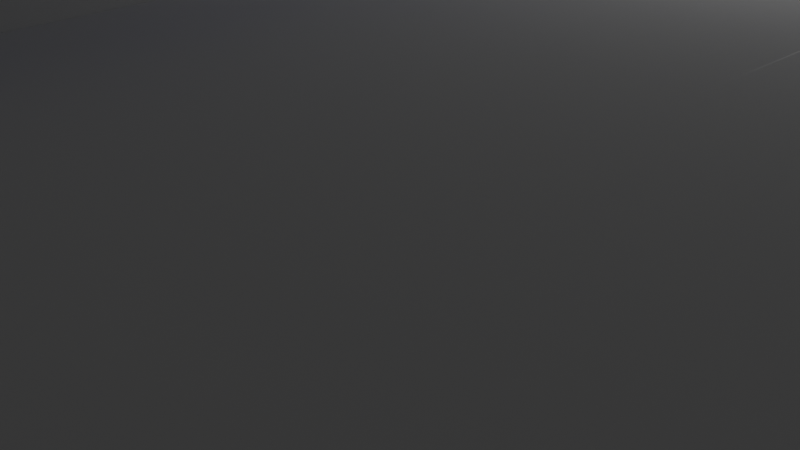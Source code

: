 # Source: IceRink_v05_260213_Final2.blend  (saved by Blender 5.0.119; exported with 4.5.12 LTS)
import bpy
from mathutils import Matrix  # noqa: F401  (used for matrix-valued properties, if any)

bpy.ops.wm.read_factory_settings(use_empty=True)
scene = bpy.context.scene
scene.name = 'Scene'

# ---- collections
col_collection = bpy.data.collections.new('Collection'); scene.collection.children.link(col_collection)
col_ice_rink_main = bpy.data.collections.new('Ice_Rink_Main'); scene.collection.children.link(col_ice_rink_main)

# ---- materials (node trees are filled in below, after node groups)
mat_material = bpy.data.materials.new('Material')
mat_material.alpha_threshold = 0.0
mat_material.use_backface_culling_lightprobe_volume = False
mat_material.roughness = 0.5
mat_material.line_color = (0.0, 0.0, 0.0, 1.0)
mat_icerink_01 = bpy.data.materials.new('IceRink_01')
mat_icerink_01.diffuse_color = (0.001402, 0.01004, 0.8, 1.0)
mat_icerink_01.roughness = 0.5
mat_icerink_02 = bpy.data.materials.new('IceRink_02')
mat_icerink_02.roughness = 0.5
mat_icerink_01_001 = bpy.data.materials.new('IceRink_01.001')
mat_icerink_01_001.diffuse_color = (0.001402, 0.01004, 0.8, 1.0)
mat_icerink_01_001.roughness = 0.5
mat_icerink_02_001 = bpy.data.materials.new('IceRink_02.001')
mat_icerink_02_001.roughness = 0.5

# ---- node groups
ng_smooth_by_angle = bpy.data.node_groups.new('Smooth by Angle', 'GeometryNodeTree')
_s = ng_smooth_by_angle.interface.new_socket(name='Mesh', in_out='OUTPUT', socket_type='NodeSocketGeometry')
_s = ng_smooth_by_angle.interface.new_socket(name='Mesh', in_out='INPUT', socket_type='NodeSocketGeometry')
_s = ng_smooth_by_angle.interface.new_socket(name='Angle', in_out='INPUT', socket_type='NodeSocketFloat')
_s.subtype = 'ANGLE'
_s.default_value = 0.5236
_s.min_value = 0.0
_s.max_value = 3.142
_s.description = 'Maximum face angle for smooth edges'
_s = ng_smooth_by_angle.interface.new_socket(name='Ignore Sharpness', in_out='INPUT', socket_type='NodeSocketBool')
_s.force_non_field = True
ng_smooth_by_angle.is_modifier = True
_N = ng_smooth_by_angle.nodes; _L = ng_smooth_by_angle.links
n0 = _N.new('GeometryNodeSetShadeSmooth'); n0.name = 'Set Shade Smooth'; n0.location = (120, -80)
n0.domain = 'EDGE'
n1 = _N.new('GeometryNodeSetShadeSmooth'); n1.name = 'Set Shade Smooth.001'; n1.location = (300, -80)
n2 = _N.new('NodeGroupOutput'); n2.name = 'Group Output'; n2.location = (480, -80)
n3 = _N.new('GeometryNodeInputMeshEdgeAngle'); n3.name = 'Edge Angle'; n3.location = (-440, -240)
n4 = _N.new('NodeGroupInput'); n4.name = 'Group Input'; n4.location = (-80, -80)
n5 = _N.new('GeometryNodeInputEdgeSmooth'); n5.name = 'Is Edge Smooth'; n5.location = (-260, -120)
n6 = _N.new('GeometryNodeInputShadeSmooth'); n6.name = 'Is Shade Smooth'; n6.location = (-440, -397)
n7 = _N.new('FunctionNodeCompare'); n7.name = 'Compare'; n7.location = (-260, -260)
n7.operation = 'LESS_EQUAL'
n7.inputs[6].default_value = (0.0, 0.0, 0.0, 0.0)
n7.inputs[7].default_value = (0.0, 0.0, 0.0, 0.0)
n8 = _N.new('FunctionNodeBooleanMath'); n8.name = 'Boolean Math.001'; n8.location = (-80, -260)
n9 = _N.new('NodeGroupInput'); n9.name = 'Group Input.001'; n9.location = (-440, -329)
n10 = _N.new('NodeGroupInput'); n10.name = 'Group Input.002'; n10.location = (-259, -189)
n11 = _N.new('FunctionNodeBooleanMath'); n11.name = 'Boolean Math'; n11.location = (-80, -149)
n11.operation = 'OR'
n12 = _N.new('FunctionNodeBooleanMath'); n12.name = 'Boolean Math.002'; n12.location = (-260, -380)
n12.operation = 'OR'
n13 = _N.new('NodeGroupInput'); n13.name = 'Group Input.003'; n13.location = (-440, -460)
_L.new(n3.outputs[0], n7.inputs[0])
_L.new(n1.outputs[0], n2.inputs[0])
_L.new(n9.outputs[1], n7.inputs[1])
_L.new(n7.outputs[0], n8.inputs[0])
_L.new(n4.outputs[0], n0.inputs[0])
_L.new(n0.outputs[0], n1.inputs[0])
_L.new(n8.outputs[0], n0.inputs[2])
_L.new(n10.outputs[2], n11.inputs[1])
_L.new(n5.outputs[0], n11.inputs[0])
_L.new(n11.outputs[0], n0.inputs[1])
_L.new(n13.outputs[2], n12.inputs[1])
_L.new(n6.outputs[0], n12.inputs[0])
_L.new(n12.outputs[0], n8.inputs[1])
n2.is_active_output = True

# ---- material node trees
mat_material.use_nodes = True; mat_material.node_tree.nodes.clear()
_N = mat_material.node_tree.nodes; _L = mat_material.node_tree.links
n0 = _N.new('ShaderNodeOutputMaterial'); n0.name = 'Material Output'; n0.location = (200, 100)
n1 = _N.new('ShaderNodeBsdfPrincipled'); n1.name = 'Principled BSDF'; n1.location = (-200, 100)
_L.new(n1.outputs[0], n0.inputs[0])
n0.is_active_output = True
mat_icerink_01.use_nodes = True; mat_icerink_01.node_tree.nodes.clear()
_N = mat_icerink_01.node_tree.nodes; _L = mat_icerink_01.node_tree.links
n0 = _N.new('ShaderNodeBsdfPrincipled'); n0.name = 'Principled BSDF'; n0.location = (0, 300)
n0.inputs[0].default_value = (0.001402, 0.01004, 0.8, 1.0)
n1 = _N.new('ShaderNodeOutputMaterial'); n1.name = 'Material Output'; n1.location = (280, 300)
_L.new(n0.outputs[0], n1.inputs[0])
n1.is_active_output = True
mat_icerink_02.use_nodes = True; mat_icerink_02.node_tree.nodes.clear()
_N = mat_icerink_02.node_tree.nodes; _L = mat_icerink_02.node_tree.links
n0 = _N.new('ShaderNodeBsdfPrincipled'); n0.name = 'Principled BSDF'; n0.location = (0, 300)
n1 = _N.new('ShaderNodeOutputMaterial'); n1.name = 'Material Output'; n1.location = (280, 300)
_L.new(n0.outputs[0], n1.inputs[0])
n1.is_active_output = True
mat_icerink_01_001.use_nodes = True; mat_icerink_01_001.node_tree.nodes.clear()
_N = mat_icerink_01_001.node_tree.nodes; _L = mat_icerink_01_001.node_tree.links
n0 = _N.new('ShaderNodeBsdfPrincipled'); n0.name = 'Principled BSDF'; n0.location = (0, 300)
n0.inputs[0].default_value = (0.001402, 0.01004, 0.8, 1.0)
n1 = _N.new('ShaderNodeOutputMaterial'); n1.name = 'Material Output'; n1.location = (280, 300)
_L.new(n0.outputs[0], n1.inputs[0])
n1.is_active_output = True
mat_icerink_02_001.use_nodes = True; mat_icerink_02_001.node_tree.nodes.clear()
_N = mat_icerink_02_001.node_tree.nodes; _L = mat_icerink_02_001.node_tree.links
n0 = _N.new('ShaderNodeBsdfPrincipled'); n0.name = 'Principled BSDF'; n0.location = (0, 300)
n1 = _N.new('ShaderNodeOutputMaterial'); n1.name = 'Material Output'; n1.location = (280, 300)
_L.new(n0.outputs[0], n1.inputs[0])
n1.is_active_output = True

# ---- world
world_world = bpy.data.worlds.new('World'); scene.world = world_world
world_world.use_nodes = True; world_world.node_tree.nodes.clear()
_N = world_world.node_tree.nodes; _L = world_world.node_tree.links
n0 = _N.new('ShaderNodeOutputWorld'); n0.name = 'World Output'; n0.location = (200, 100)
n1 = _N.new('ShaderNodeBackground'); n1.name = 'Background'; n1.location = (-200, 100)
n1.inputs[0].default_value = (0.05088, 0.05088, 0.05088, 1.0)
_L.new(n1.outputs[0], n0.inputs[0])
n0.is_active_output = True
world_world.color = (0.05088, 0.05088, 0.05088)
world_world.sun_shadow_jitter_overblur = 0.0

# ---- cameras
cam_camera = bpy.data.cameras.new('Camera')
cam_camera.clip_end = 100.0
cam_camera.ortho_scale = 7.314

# ---- lights
light_light = bpy.data.lights.new('Light', 'POINT')
light_light.energy = 1000.0
light_light.shadow_soft_size = 0.1

# ---- meshes
me_cube_010 = bpy.data.meshes.new('Cube.010')
me_cube_010.from_pydata([(-19.11, -21.97, -0.6176), (-19.42, 35.76, 1.405), (-19.32, 35.83, -0.5775), (0.0, 39.18, -0.5803), (0.0, 39.18, 1.42), (-15.39, 39.23, 1.383), (-15.44, 39.26, -0.6232), (-19.16, -22.01, 1.313), (-17.28, 37.66, 1.289), (-17.32, 37.61, -0.5944), (-15.41, -25.27, -0.6156), (-19.43, -0.7237, -0.603), (-19.44, -0.858, 1.347), (0.0, 51.06, 1.484), (0.0, 51.06, -0.5163), (-15.39, 51.14, -0.6284), (-15.34, 51.11, 1.447), (-19.43, 17.45, 1.376), (0.0, 51.04, 5.431), (0.0, 39.17, 2.115), (0.0, 40.66, 2.123), (0.0, 40.66, 2.529), (0.0, 42.14, 2.537), (0.0, 42.14, 2.944), (0.0, 43.63, 2.952), (0.0, 43.62, 3.358), (0.0, 45.11, 3.366), (0.0, 45.11, 3.773), (0.0, 46.59, 3.781), (0.0, 46.59, 4.188), (0.0, 48.07, 4.196), (0.0, 48.07, 4.602), (0.0, 49.56, 4.61), (0.0, 49.55, 5.017), (0.0, 51.04, 5.025), (-15.39, 39.23, 2.078), (-15.35, 51.1, 4.988), (-15.36, 49.61, 4.98), (-15.36, 49.61, 4.573), (-15.36, 48.13, 4.565), (-15.36, 48.13, 4.159), (-15.37, 46.64, 4.151), (-15.37, 46.65, 3.744), (-15.37, 45.16, 3.736), (-15.37, 45.16, 3.329), (-15.38, 43.68, 3.321), (-15.38, 43.68, 2.915), (-15.38, 42.2, 2.907), (-15.38, 42.2, 2.5), (-15.39, 40.71, 2.492), (-15.39, 40.71, 2.086), (-19.44, 17.54, -0.6637), (-31.46, 17.59, -0.845), (-31.5, 35.8, 6.132), (-31.44, 17.5, 1.194), (-31.42, 35.81, 1.224), (-31.34, 35.85, -0.7187), (-19.43, 35.76, 2.128), (-31.48, 35.8, 5.604), (-29.98, 35.79, 5.626), (-29.98, 35.79, 5.104), (-28.48, 35.79, 5.127), (-28.47, 35.79, 4.604), (-26.97, 35.78, 4.627), (-26.96, 35.79, 4.104), (-25.46, 35.78, 4.127), (-25.45, 35.78, 3.604), (-23.95, 35.76, 3.627), (-23.91, 35.7, 3.105), (-22.45, 35.77, 3.127), (-22.44, 35.77, 2.605), (-20.94, 35.77, 2.627), (-20.93, 35.77, 2.105), (-20.96, 17.46, 2.598), (-22.46, 17.47, 2.577), (-22.47, 17.47, 3.1), (-23.97, 17.47, 3.078), (-23.97, 17.47, 3.601), (-25.48, 17.47, 3.579), (-25.48, 17.47, 4.102), (-26.99, 17.48, 4.075), (-26.99, 17.47, 4.598), (-28.49, 17.48, 4.575), (-28.5, 17.48, 5.097), (-30.0, 17.49, 5.075), (-30.01, 17.48, 5.597), (-31.51, 17.49, 5.575), (-41.36, 35.81, 5.455), (-41.36, 35.81, 5.977), (-41.39, 17.5, 5.948), (-41.38, 17.5, 5.425), (-15.32, 61.1, 5.042), (0.0, 61.05, 5.079), (0.0, 61.04, 5.485), (-15.32, 61.1, 5.448), (-22.48, 57.12, 5.033), (-38.61, 41.82, 5.649), (-22.48, 57.12, 8.433), (-38.61, 41.82, 9.049), (-41.36, 35.81, 8.848), (-31.49, 35.8, 9.0), (-15.36, 51.09, 8.39), (0.0, 51.02, 8.43), (-15.32, 61.08, 8.447), (0.0, 61.03, 8.484), (-41.41, 35.81, 8.769), (-31.52, 17.49, 8.969), (-41.39, 17.5, 8.821), (-19.45, 17.45, 1.39), (-20.94, 17.45, 2.075), (-19.46, -0.858, 1.361), (-15.35, 51.09, 5.521), (-31.46, 17.48, 1.208), (-31.46, -0.8289, 1.179), (-31.46, -0.6946, -0.7705), (-31.47, 17.57, -0.8311), (-31.55, -0.818, 6.088), (-31.52, 17.49, 6.095), (-19.44, 17.45, 2.097), (-31.52, 17.5, 5.594), (-30.01, 17.5, 5.615), (-30.01, 17.5, 5.091), (-28.5, 17.49, 5.112), (-28.5, 17.48, 4.589), (-26.99, 17.48, 4.61), (-26.98, 17.48, 4.086), (-19.45, -0.8591, 2.067), (-20.95, -0.8555, 2.046), (-20.96, -0.8351, 2.569), (-22.46, -0.8314, 2.548), (-22.47, -0.8397, 3.072), (-23.97, -0.8361, 3.051), (-23.98, -0.837, 3.575), (-25.48, -0.8334, 3.554), (-25.49, -0.8342, 4.078), (-26.99, -0.8305, 4.057), (-27.0, -0.8314, 4.58), (-28.5, -0.8277, 4.559), (-28.51, -0.8155, 5.083), (-30.01, -0.8118, 5.062), (-30.02, -0.8127, 5.586), (-31.52, -0.809, 5.565), (-41.4, -0.8452, 5.966), (-41.39, -0.8175, 5.442), (-31.53, -0.8367, 8.978), (-41.4, -0.8452, 8.855), (-41.39, -0.8175, 5.951), (-31.01, -21.99, -0.7887), (-31.06, -22.03, 1.142), (-31.13, -22.03, 6.04), (-19.17, -21.98, 2.018), (-20.66, -21.99, 1.997), (-20.66, -21.99, 2.521), (-22.15, -21.99, 2.499), (-22.16, -21.99, 3.024), (-23.65, -21.99, 3.002), (-23.65, -21.99, 3.526), (-25.14, -22.0, 3.505), (-25.15, -22.0, 4.029), (-26.63, -22.0, 4.008), (-26.64, -22.0, 4.532), (-28.13, -22.0, 4.51), (-28.14, -22.0, 5.034), (-29.62, -22.01, 5.013), (-29.63, -22.01, 5.537), (-31.12, -22.01, 5.516), (-31.53, -0.8179, 6.075), (-19.45, -0.8291, 2.052), (-31.52, -0.807, 5.553), (-30.02, -0.8106, 5.574), (-30.01, -0.8096, 5.05), (-28.51, -0.8132, 5.071), (-28.5, -0.8122, 4.547), (-27.0, -0.8159, 4.568), (-26.99, -0.8149, 4.044), (-25.49, -0.8185, 4.065), (-25.48, -0.8175, 3.54), (-23.98, -0.8211, 3.561), (-23.97, -0.8201, 3.037), (-22.47, -0.8238, 3.058), (-22.46, -0.8228, 2.534), (-20.96, -0.8264, 2.555), (-20.95, -0.8254, 2.031), (-40.88, -22.2, 5.377), (-40.89, -22.2, 5.901), (-31.13, -22.01, 8.948), (-40.89, -22.2, 8.809), (-2.077, -25.29, -0.6366), (-2.077, -25.29, 1.304), (-15.41, -25.26, 1.329), (-2.077, -25.29, 1.272), (-2.096, -37.44, 1.304), (-15.43, -37.42, 1.325), (-2.096, -37.44, -0.6366), (-15.43, -37.42, -0.6156), (-2.101, -44.81, 6.151), (-2.102, -44.81, 5.638), (-2.098, -37.46, 6.186), (-15.43, -37.43, 6.207), (-2.075, -25.29, 2.046), (-2.09, -37.44, 5.638), (-2.087, -35.92, 5.638), (-2.088, -35.92, 5.125), (-2.103, -34.4, 5.117), (-2.095, -34.41, 4.597), (-2.084, -32.89, 4.612), (-2.085, -32.89, 4.099), (-2.082, -31.37, 4.099), (-2.083, -31.37, 3.586), (-2.08, -29.85, 3.586), (-2.081, -29.85, 3.072), (-2.079, -28.33, 3.072), (-2.08, -28.33, 2.559), (-2.077, -26.81, 2.559), (-2.078, -26.81, 2.046), (-15.41, -25.27, 2.067), (-15.41, -26.79, 2.067), (-15.41, -26.79, 2.58), (-15.41, -28.31, 2.58), (-15.41, -28.31, 3.093), (-15.42, -29.83, 3.093), (-15.41, -29.83, 3.607), (-15.42, -31.35, 3.607), (-15.42, -31.35, 4.164), (-15.42, -32.86, 4.164), (-15.42, -32.86, 4.703), (-15.43, -34.38, 4.688), (-15.44, -34.38, 5.186), (-15.42, -35.9, 5.194), (-15.42, -35.9, 5.691), (-15.42, -37.42, 5.691), (-15.43, -44.79, 6.172), (-15.44, -44.79, 5.659), (-15.43, -44.79, 9.058), (-15.42, -37.42, 9.058), (-2.096, -44.81, 9.037), (-2.084, -37.44, 9.037), (-31.15, -22.01, 6.062), (-15.44, -37.47, 6.201), (-18.88, -41.73, 6.136), (-18.88, -41.73, 5.621), (-35.25, -27.15, 5.961), (-31.16, -22.04, 8.892), (-15.43, -37.43, 9.035), (-18.92, -41.74, 8.992), (-31.17, -22.04, 8.896), (-35.29, -27.16, 8.817), (-2.089, -37.44, 6.151), (0.0, -44.81, 9.031), (0.0, -44.81, 6.145), (0.0, -37.45, 9.031), (0.0, -37.45, 6.145), (-19.17, -22.01, 2.126), (-20.66, -22.01, 2.106), (-20.66, -22.02, 2.614), (-22.15, -22.02, 2.595), (-22.16, -22.02, 3.103), (-23.65, -22.02, 3.084), (-23.65, -22.02, 3.592), (-25.14, -22.02, 3.573), (-25.15, -22.02, 4.081), (-26.63, -22.02, 4.061), (-26.64, -22.02, 4.569), (-28.13, -22.02, 4.55), (-28.13, -22.02, 5.058), (-29.62, -22.02, 5.039), (-29.63, -22.02, 5.547), (-31.12, -22.02, 5.528), (-15.42, -25.27, 2.137), (-15.44, -37.46, 5.694), (-15.44, -35.94, 5.694), (-15.44, -35.94, 5.186), (-15.44, -34.41, 5.186), (-15.43, -34.41, 4.678), (-15.44, -32.89, 4.678), (-15.43, -32.89, 4.17), (-15.43, -31.36, 4.17), (-15.43, -31.36, 3.662), (-15.43, -29.84, 3.662), (-15.43, -29.84, 3.154), (-15.43, -28.31, 3.154), (-15.42, -28.31, 2.646), (-15.43, -26.79, 2.646), (-15.42, -26.79, 2.137), (42.46, 35.81, 8.769), (42.44, -0.8175, 5.951), (0.0, -41.73, 6.136), (36.31, -27.15, 5.961), (-19.11, -21.97, -3.224), (-19.32, 35.83, -3.184), (0.0, 39.18, -3.186), (-15.44, 39.26, -3.229), (-17.32, 37.61, -3.2), (-15.41, -25.27, -3.222), (-19.43, -0.7237, -3.209), (-19.44, 17.54, -3.27), (-2.077, -25.29, -3.243), (0.0, -25.18, -3.11)], [(108, 17), (12, 110), (143, 146), (146, 142), (188, 190), (141, 166), (116, 166), (270, 269)], [(14, 15, 16, 13), (6, 15, 14, 3), (3, 14, 13, 4), (5, 16, 15, 6), (5, 6, 3, 4), (19, 20, 50, 35), (20, 21, 49, 50), (21, 22, 48, 49), (22, 23, 47, 48), (23, 24, 46, 47), (24, 25, 45, 46), (25, 26, 44, 45), (26, 27, 43, 44), (27, 28, 42, 43), (28, 29, 41, 42), (29, 30, 40, 41), (30, 31, 39, 40), (31, 32, 38, 39), (32, 33, 37, 38), (33, 34, 36, 37), (4, 19, 35, 5), (1, 55, 56, 2), (52, 54, 55, 56), (2, 51, 52, 56), (1, 55, 16, 5, 8), (16, 15, 56, 55), (17, 51, 2, 1), (55, 54, 117, 53), (58, 86, 85, 59), (59, 85, 84, 60), (60, 84, 83, 61), (61, 83, 82, 62), (62, 82, 81, 63), (63, 81, 80, 64), (64, 80, 79, 65), (65, 79, 78, 66), (66, 78, 77, 67), (67, 77, 76, 68), (68, 76, 75, 69), (69, 75, 74, 70), (70, 74, 73, 71), (71, 73, 109, 72), (72, 109, 118, 57), (17, 1, 57, 118), (1, 55, 53, 58, 59, 60, 61, 62, 63, 64, 65, 66, 67, 68, 69, 70, 71, 72, 57), (86, 90, 87, 58), (88, 87, 90, 89), (117, 106, 107, 89), (58, 87, 88, 53), (92, 91, 94, 93), (34, 36, 91, 92), (35, 50, 49, 48, 47, 46, 45, 44, 43, 42, 41, 40, 39, 38, 37, 36, 16, 5), (18, 34, 92, 93), (36, 58, 96, 95), (95, 91, 36), (96, 58, 87), (59, 37, 36, 58), (61, 39, 38, 60), (63, 41, 40, 62), (65, 43, 42, 64), (67, 45, 44, 66), (46, 68, 69, 47), (48, 70, 71, 49), (72, 50, 49, 71), (50, 72, 57, 35), (8, 5, 35, 57, 1), (95, 36, 111, 101, 97), (95, 96, 98, 97), (88, 89, 107, 99), (53, 100, 106, 117), (88, 99, 100, 53), (106, 100, 99, 107), (101, 102, 104, 103), (18, 93, 104, 102), (93, 94, 103, 104), (103, 97, 101), (91, 95, 97, 103, 94), (99, 100, 98), (96, 87, 99, 98), (9, 6, 5, 8, 1, 2), (86, 85, 84, 83, 82, 81, 80, 79, 78, 77, 76, 75, 74, 73, 109, 118, 17, 54), (89, 90, 86, 117), (16, 36, 34, 13), (60, 38, 37, 59), (61, 62, 40, 39), (64, 42, 41, 63), (66, 44, 43, 65), (67, 68, 46, 45), (69, 70, 48, 47), (55, 58, 36, 16), (9, 2, 56, 15, 6), (36, 111, 53, 58), (101, 100, 53, 111), (101, 97, 98, 100), (111, 36, 34, 18), (18, 102, 101, 111), (51, 11, 114, 115), (51, 52, 54, 17), (112, 115, 114, 113), (17, 112, 115, 51), (11, 114, 113, 12), (51, 17, 12, 11), (143, 142, 89, 90), (119, 141, 140, 120), (120, 140, 139, 121), (121, 139, 138, 122), (122, 138, 137, 123), (123, 137, 136, 124), (124, 136, 135, 125), (125, 135, 134, 79), (79, 134, 133, 78), (78, 133, 132, 77), (77, 132, 131, 76), (76, 131, 130, 75), (75, 130, 129, 74), (74, 129, 128, 73), (73, 128, 127, 109), (109, 127, 126, 118), (12, 17, 118, 126), (113, 12, 126, 127, 128, 129, 130, 131, 132, 133, 134, 135, 136, 137, 138, 139, 140, 141, 116), (143, 90, 86, 119, 141), (107, 145, 144, 106), (145, 107, 89, 142), (116, 117, 106, 144), (114, 147, 148, 113), (119, 112, 113, 141), (141, 119, 117, 116), (11, 0, 147, 114), (11, 12, 7, 0), (0, 147, 148, 7), (150, 167, 182, 151), (151, 182, 181, 152), (152, 181, 180, 153), (153, 180, 179, 154), (154, 179, 178, 155), (155, 178, 177, 156), (156, 177, 176, 157), (157, 176, 175, 158), (158, 175, 174, 159), (159, 174, 173, 160), (160, 173, 172, 161), (161, 172, 171, 162), (162, 171, 170, 163), (163, 170, 169, 164), (164, 169, 168, 165), (7, 12, 167, 150), (148, 149, 165, 164, 163, 162, 161, 160, 159, 158, 157, 156, 155, 154, 153, 152, 151, 150, 7), (149, 184, 183, 165), (143, 183, 184, 142), (149, 166, 142, 184), (165, 183, 143, 168), (184, 186, 185, 149), (184, 186, 145, 142), (145, 186, 185, 144), (185, 149, 166, 144), (10, 0, 7, 189), (10, 194, 192, 189), (192, 194, 193, 191), (187, 193, 194, 10), (188, 191, 193, 187), (195, 231, 232, 196), (188, 187, 10, 189), (200, 197, 195, 196), (230, 200, 196, 232), (200, 201, 229, 230), (201, 202, 228, 229), (202, 203, 227, 228), (203, 204, 226, 227), (204, 205, 225, 226), (205, 206, 224, 225), (206, 207, 223, 224), (207, 208, 222, 223), (208, 209, 221, 222), (209, 210, 220, 221), (210, 211, 219, 220), (211, 212, 218, 219), (212, 213, 217, 218), (213, 214, 216, 217), (214, 199, 215, 216), (189, 215, 199, 188), (188, 199, 214, 213, 212, 211, 210, 209, 208, 207, 206, 205, 204, 203, 202, 201, 200, 197, 191), (198, 234, 233, 231), (231, 195, 235, 233), (235, 236, 234, 233), (10, 194, 147, 0), (194, 192, 148, 147), (237, 238, 230, 165), (239, 240, 232, 231), (198, 231, 239, 238), (266, 165, 230, 270), (183, 165, 230, 240), (184, 183, 240, 239), (241, 239, 244, 246), (239, 184, 149, 241), (242, 245, 246, 244, 243), (237, 242, 245, 149), (239, 244, 243, 238), (149, 245, 246, 241), (238, 237, 242, 243), (231, 233, 244, 239), (243, 244, 233, 234), (245, 185, 186, 246), (186, 184, 241, 246), (197, 251, 249, 195), (235, 236, 247, 197, 195), (249, 251, 250, 248), (235, 195, 249, 248), (236, 235, 248, 250), (247, 236, 250, 251), (252, 253, 283, 268), (253, 254, 282, 283), (254, 255, 281, 282), (255, 256, 280, 281), (256, 257, 279, 280), (257, 258, 278, 279), (258, 259, 277, 278), (259, 260, 276, 277), (260, 261, 275, 276), (261, 262, 274, 275), (262, 263, 273, 274), (263, 264, 272, 273), (264, 265, 271, 272), (265, 266, 270, 271), (238, 243, 234, 198), (7, 252, 268, 189), (148, 237, 267, 266, 265, 264, 263, 262, 261, 260, 259, 258, 257, 256, 255, 254, 253, 252, 7), (86, 58, 53, 117), (232, 240, 230), (195, 197, 198, 231), (236, 197, 198, 234), (230, 192, 191, 200), (148, 165, 168, 113), (149, 165, 168, 166), (197, 200, 230, 198), (225, 224, 275, 274), (226, 225, 274, 273), (224, 223, 276, 275), (223, 222, 277, 276), (222, 221, 278, 277), (220, 219, 280, 279), (221, 220, 279, 278), (216, 215, 268, 283), (217, 216, 283, 282), (218, 217, 282, 281), (219, 218, 281, 280), (189, 268, 215), (188, 191, 192, 189), (192, 148, 7, 189), (237, 148, 192, 230, 165), (3, 6, 291, 290), (291, 289, 292), (291, 289, 295, 294, 288, 293, 296, 297, 290), (2, 51, 295, 289), (0, 10, 293, 288), (51, 11, 294, 295), (10, 187, 296, 293), (11, 0, 288, 294), (9, 2, 289, 292, 291, 6)])
me_cube_010.polygons.foreach_set('use_smooth', [1, 1, 1, 1, 1, 1, 1, 1, 1, 1, 1, 1, 1, 1, 1, 1, 1, 1, 1, 1, 1, 1, 1, 1, 1, 1, 1, 1, 1, 1, 1, 1, 1, 1, 1, 1, 1, 1, 1, 1, 1, 1, 1, 1, 1, 1, 1, 1, 1, 1, 1, 1, 1, 1, 1, 1, 1, 1, 1, 1, 1, 1, 1, 1, 1, 1, 1, 1, 1, 1, 1, 1, 1, 1, 1, 1, 1, 1, 1, 1, 1, 1, 1, 1, 1, 1, 1, 1, 1, 1, 1, 1, 1, 1, 1, 1, 1, 1, 1, 1, 1, 1, 1, 1, 1, 1, 1, 1, 1, 1, 1, 1, 1, 1, 1, 1, 1, 1, 1, 1, 1, 1, 1, 1, 1, 1, 1, 1, 1, 1, 1, 1, 1, 1, 1, 1, 1, 1, 1, 1, 1, 1, 1, 1, 1, 1, 1, 1, 1, 1, 1, 1, 1, 1, 1, 1, 1, 1, 1, 1, 1, 1, 1, 1, 1, 1, 1, 1, 1, 1, 1, 1, 1, 1, 1, 1, 1, 1, 1, 1, 1, 1, 1, 1, 1, 1, 1, 1, 1, 1, 1, 1, 1, 1, 1, 1, 1, 1, 1, 1, 1, 1, 1, 1, 1, 1, 1, 1, 1, 1, 1, 1, 1, 1, 1, 1, 1, 1, 1, 1, 1, 1, 1, 1, 1, 1, 1, 1, 1, 1, 1, 1, 1, 1, 1, 1, 1, 1, 1, 1, 1, 1, 1, 1, 1, 1, 1, 1, 1, 1, 1, 0, 1, 1, 1, 1, 1, 1])
_uv = me_cube_010.uv_layers.new(name='UVMap')
_uv.uv.foreach_set('vector', [0.375, 0.75, 0.375, 0.9378, 0.625, 0.9378, 0.625, 0.75, 0.0, 0.0, 0.0, 0.0, 0.0, 0.0, 0.0, 0.0, 0.0, 0.0, 0.0, 0.0, 0.0, 0.0, 0.0, 0.0, 0.625, 0.9378, 0.625, 0.9378, 0.375, 0.9378, 0.375, 0.9378, 0.0, 0.0, 0.0, 0.0, 0.0, 0.0, 0.0, 0.0, 0.0, 0.0, 0.0, 0.0, 0.0, 0.0, 0.0, 0.0, 0.0, 0.0, 0.0, 0.0, 0.0, 0.0, 0.0, 0.0, 0.0, 0.0, 0.0, 0.0, 0.0, 0.0, 0.0, 0.0, 0.0, 0.0, 0.0, 0.0, 0.0, 0.0, 0.0, 0.0, 0.0, 0.0, 0.0, 0.0, 0.0, 0.0, 0.0, 0.0, 0.0, 0.0, 0.0, 0.0, 0.0, 0.0, 0.0, 0.0, 0.0, 0.0, 0.0, 0.0, 0.0, 0.0, 0.0, 0.0, 0.0, 0.0, 0.0, 0.0, 0.0, 0.0, 0.0, 0.0, 0.0, 0.0, 0.0, 0.0, 0.0, 0.0, 0.0, 0.0, 0.0, 0.0, 0.0, 0.0, 0.0, 0.0, 0.0, 0.0, 0.0, 0.0, 0.0, 0.0, 0.0, 0.0, 0.0, 0.0, 0.0, 0.0, 0.0, 0.0, 0.0, 0.0, 0.0, 0.0, 0.0, 0.0, 0.0, 0.0, 0.0, 0.0, 0.0, 0.0, 0.0, 0.0, 0.0, 0.0, 0.0, 0.0, 0.0, 0.0, 0.0, 0.0, 0.0, 0.0, 0.0, 0.0, 0.0, 0.0, 0.0, 0.0, 0.0, 0.0, 0.0, 0.0, 0.0, 0.0, 0.625, 1.0, 0.625, 1.0, 0.375, 1.0, 0.375, 1.0, 0.0, 0.0, 0.0, 0.0, 0.625, 1.0, 0.375, 1.0, 0.0, 0.0, 0.0, 0.0, 0.0, 0.0, 0.0, 0.0, 0.0, 0.0, 0.0, 0.0, 0.0, 0.0, 0.0, 0.0, 0.0, 0.0, 0.625, 0.9378, 0.375, 0.9378, 0.375, 1.0, 0.625, 1.0, 0.0, 0.0, 0.0, 0.0, 0.0, 0.0, 0.625, 1.0, 0.625, 1.0, 0.0, 0.0, 0.0, 0.0, 0.625, 1.0, 0.0, 0.0, 0.0, 0.0, 0.0, 0.0, 0.0, 0.0, 0.0, 0.0, 0.0, 0.0, 0.0, 0.0, 0.0, 0.0, 0.0, 0.0, 0.0, 0.0, 0.0, 0.0, 0.0, 0.0, 0.0, 0.0, 0.0, 0.0, 0.0, 0.0, 0.0, 0.0, 0.0, 0.0, 0.0, 0.0, 0.0, 0.0, 0.0, 0.0, 0.0, 0.0, 0.0, 0.0, 0.0, 0.0, 0.0, 0.0, 0.0, 0.0, 0.0, 0.0, 0.0, 0.0, 0.0, 0.0, 0.0, 0.0, 0.0, 0.0, 0.0, 0.0, 0.0, 0.0, 0.0, 0.0, 0.0, 0.0, 0.0, 0.0, 0.0, 0.0, 0.0, 0.0, 0.0, 0.0, 0.0, 0.0, 0.0, 0.0, 0.0, 0.0, 0.0, 0.0, 0.0, 0.0, 0.0, 0.0, 0.0, 0.0, 0.0, 0.0, 0.0, 0.0, 0.0, 0.0, 0.0, 0.0, 0.0, 0.0, 0.0, 0.0, 0.0, 0.0, 0.0, 0.0, 0.0, 0.0, 0.0, 0.0, 0.0, 0.0, 0.0, 0.0, 0.0, 0.0, 0.0, 0.0, 0.0, 0.0, 0.0, 0.0, 0.0, 0.0, 0.0, 0.0, 0.0, 0.0, 0.625, 1.0, 0.625, 1.0, 0.625, 1.0, 0.625, 1.0, 0.625, 1.0, 0.625, 1.0, 0.625, 1.0, 0.625, 1.0, 0.625, 1.0, 0.625, 1.0, 0.625, 1.0, 0.625, 1.0, 0.625, 1.0, 0.625, 1.0, 0.625, 1.0, 0.625, 1.0, 0.625, 1.0, 0.625, 1.0, 0.625, 1.0, 0.0, 0.0, 0.0, 0.0, 0.0, 0.0, 0.0, 0.0, 0.0, 0.0, 0.0, 0.0, 0.0, 0.0, 0.0, 0.0, 0.0, 0.0, 0.0, 0.0, 0.0, 0.0, 0.0, 0.0, 0.625, 1.0, 0.625, 1.0, 0.625, 1.0, 0.625, 1.0, 0.0, 0.0, 0.0, 0.0, 0.0, 0.0, 0.0, 0.0, 0.0, 0.0, 0.0, 0.0, 0.0, 0.0, 0.0, 0.0, 0.0, 0.0, 0.0, 0.0, 0.0, 0.0, 0.0, 0.0, 0.0, 0.0, 0.0, 0.0, 0.0, 0.0, 0.0, 0.0, 0.0, 0.0, 0.0, 0.0, 0.0, 0.0, 0.0, 0.0, 0.0, 0.0, 0.0, 0.0, 0.0, 0.0, 0.0, 0.0, 0.0, 0.0, 0.0, 0.0, 0.0, 0.0, 0.0, 0.0, 0.0, 0.0, 0.0, 0.0, 0.0, 0.0, 0.0, 0.0, 0.0, 0.0, 0.0, 0.0, 0.0, 0.0, 0.625, 0.9378, 0.0, 0.0, 0.0, 0.0, 0.0, 0.0, 0.0, 0.0, 0.0, 0.0, 0.0, 0.0, 0.625, 0.9378, 0.0, 0.0, 0.0, 0.0, 0.0, 0.0, 0.0, 0.0, 0.0, 0.0, 0.0, 0.0, 0.0, 0.0, 0.0, 0.0, 0.0, 0.0, 0.0, 0.0, 0.0, 0.0, 0.0, 0.0, 0.0, 0.0, 0.0, 0.0, 0.0, 0.0, 0.0, 0.0, 0.0, 0.0, 0.0, 0.0, 0.0, 0.0, 0.0, 0.0, 0.0, 0.0, 0.0, 0.0, 0.0, 0.0, 0.0, 0.0, 0.0, 0.0, 0.0, 0.0, 0.0, 0.0, 0.0, 0.0, 0.0, 0.0, 0.0, 0.0, 0.0, 0.0, 0.0, 0.0, 0.0, 0.0, 0.0, 0.0, 0.0, 0.0, 0.0, 0.0, 0.0, 0.0, 0.0, 0.0, 0.0, 0.0, 0.0, 0.0, 0.0, 0.0, 0.0, 0.0, 0.0, 0.0, 0.0, 0.0, 0.0, 0.0, 0.0, 0.0, 0.0, 0.0, 0.0, 0.0, 0.0, 0.0, 0.0, 0.0, 0.625, 1.0, 0.0, 0.0, 0.0, 0.0, 0.0, 0.0, 0.0, 0.0, 0.625, 1.0, 0.625, 1.0, 0.625, 1.0, 0.625, 1.0, 0.0, 0.0, 0.0, 0.0, 0.625, 1.0, 0.0, 0.0, 0.0, 0.0, 0.0, 0.0, 0.0, 0.0, 0.0, 0.0, 0.0, 0.0, 0.0, 0.0, 0.0, 0.0, 0.0, 0.0, 0.0, 0.0, 0.0, 0.0, 0.0, 0.0, 0.0, 0.0, 0.0, 0.0, 0.0, 0.0, 0.0, 0.0, 0.0, 0.0, 0.0, 0.0, 0.0, 0.0, 0.0, 0.0, 0.0, 0.0, 0.625, 1.0, 0.625, 1.0, 0.0, 0.0, 0.0, 0.0, 0.0, 0.0, 0.625, 1.0, 0.0, 0.0, 0.375, 0.9689, 0.375, 0.9378, 0.625, 0.9378, 0.625, 0.9689, 0.625, 1.0, 0.375, 1.0, 0.0, 0.0, 0.0, 0.0, 0.0, 0.0, 0.0, 0.0, 0.0, 0.0, 0.0, 0.0, 0.0, 0.0, 0.0, 0.0, 0.0, 0.0, 0.0, 0.0, 0.0, 0.0, 0.0, 0.0, 0.0, 0.0, 0.0, 0.0, 0.0, 0.0, 0.0, 0.0, 0.0, 0.0, 0.0, 0.0, 0.0, 0.0, 0.0, 0.0, 0.0, 0.0, 0.0, 0.0, 0.625, 0.9378, 0.0, 0.0, 0.0, 0.0, 0.625, 0.75, 0.0, 0.0, 0.0, 0.0, 0.0, 0.0, 0.0, 0.0, 0.0, 0.0, 0.0, 0.0, 0.0, 0.0, 0.0, 0.0, 0.0, 0.0, 0.0, 0.0, 0.0, 0.0, 0.0, 0.0, 0.0, 0.0, 0.0, 0.0, 0.0, 0.0, 0.0, 0.0, 0.0, 0.0, 0.0, 0.0, 0.0, 0.0, 0.0, 0.0, 0.0, 0.0, 0.0, 0.0, 0.0, 0.0, 0.0, 0.0, 0.0, 0.0, 0.0, 0.0, 0.0, 0.0, 0.0, 0.0, 0.0, 0.0, 0.0, 0.0, 0.0, 0.0, 0.0, 0.0, 0.0, 0.0, 0.0, 0.0, 0.0, 0.0, 0.0, 0.0, 0.0, 0.0, 0.0, 0.0, 0.0, 0.0, 0.0, 0.0, 0.0, 0.0, 0.0, 0.0, 0.0, 0.0, 0.0, 0.0, 0.0, 0.0, 0.0, 0.0, 0.0, 0.0, 0.0, 0.0, 0.0, 0.0, 0.0, 0.0, 0.0, 0.0, 0.0, 0.0, 0.0, 0.0, 0.0, 0.0, 0.0, 0.0, 0.0, 0.0, 0.0, 0.0, 0.0, 0.0, 0.0, 0.0, 0.0, 0.0, 0.0, 0.0, 0.0, 0.0, 0.0, 0.0, 0.0, 0.0, 0.0, 0.0, 0.0, 0.0, 0.0, 0.0, 0.0, 0.0, 0.0, 0.0, 0.0, 0.0, 0.0, 0.0, 0.0, 0.0, 0.0, 0.0, 0.0, 0.0, 0.0, 0.0, 0.0, 0.0, 0.0, 0.0, 0.0, 0.0, 0.0, 0.0, 0.0, 0.0, 0.0, 0.0, 0.0, 0.0, 0.0, 0.0, 0.0, 0.0, 0.0, 0.0, 0.0, 0.0, 0.0, 0.0, 0.0, 0.0, 0.0, 0.0, 0.0, 0.0, 0.0, 0.0, 0.0, 0.0, 0.0, 0.0, 0.0, 0.0, 0.0, 0.0, 0.0, 0.0, 0.0, 0.0, 0.0, 0.0, 0.0, 0.0, 0.0, 0.0, 0.0, 0.0, 0.0, 0.0, 0.0, 0.0, 0.0, 0.0, 0.0, 0.0, 0.0, 0.0, 0.0, 0.0, 0.0, 0.0, 0.0, 0.0, 0.0, 0.0, 0.0, 0.0, 0.0, 0.0, 0.0, 0.0, 0.0, 0.0, 0.0, 0.0, 0.0, 0.0, 0.0, 0.0, 0.0, 0.0, 0.0, 0.0, 0.0, 0.0, 0.0, 0.0, 0.0, 0.0, 0.0, 0.0, 0.0, 0.0, 0.0, 0.0, 0.0, 0.0, 0.0, 0.0, 0.0, 0.0, 0.0, 0.0, 0.0, 0.0, 0.0, 0.0, 0.0, 0.0, 0.0, 0.0, 0.0, 0.0, 0.0, 0.0, 0.0, 0.0, 0.0, 0.0, 0.0, 0.0, 0.0, 0.0, 0.0, 0.0, 0.0, 0.0, 0.0, 0.0, 0.0, 0.0, 0.0, 0.0, 0.0, 0.0, 0.0, 0.0, 0.0, 0.0, 0.0, 0.0, 0.0, 0.0, 0.0, 0.0, 0.0, 0.0, 0.0, 0.0, 0.0, 0.0, 0.0, 0.0, 0.0, 0.0, 0.0, 0.0, 0.0, 0.0, 0.0, 0.0, 0.0, 0.0, 0.0, 0.0, 0.0, 0.0, 0.0, 0.0, 0.0, 0.0, 0.0, 0.0, 0.0, 0.0, 0.0, 0.0, 0.0, 0.0, 0.0, 0.0, 0.0, 0.0, 0.0, 0.0, 0.0, 0.0, 0.0, 0.0, 0.0, 0.0, 0.0, 0.0, 0.0, 0.0, 0.0, 0.0, 0.0, 0.0, 0.0, 0.0, 0.0, 0.0, 0.0, 0.0, 0.0, 0.0, 0.0, 0.0, 0.375, 1.0, 0.625, 1.0, 0.0, 0.0, 0.0, 0.0, 0.0, 0.0, 0.0, 0.0, 0.0, 0.0, 0.0, 0.0, 0.0, 0.0, 0.0, 0.0, 0.0, 0.0, 0.0, 0.0, 0.375, 1.0, 0.375, 1.0, 0.0, 0.0, 0.0, 0.0, 0.0, 0.0, 0.625, 1.0, 0.375, 1.0, 0.375, 1.0, 0.375, 1.0, 0.625, 1.0, 0.625, 1.0, 0.625, 1.0, 0.0, 0.0, -0.0006513, -0.001042, 0.6245, 0.9992, 0.6245, 0.9992, -0.0006513, -0.001042, -0.0006514, -0.001042, 0.6245, 0.9992, 0.6245, 0.9992, -0.0006514, -0.001042, -0.001303, -0.002084, 0.624, 0.9983, 0.624, 0.9983, -0.001303, -0.002084, -0.001303, -0.002084, 0.624, 0.9983, 0.624, 0.9983, -0.001303, -0.002084, -0.001954, -0.003126, 0.6234, 0.9975, 0.6234, 0.9975, -0.001954, -0.003126, -0.001954, -0.003126, 0.6234, 0.9975, 0.6234, 0.9975, -0.001954, -0.003126, -0.002605, -0.004168, 0.6229, 0.9966, 0.6229, 0.9966, -0.002605, -0.004168, 0.001865, 0.002983, 0.625, 1.0, 0.0, 0.0, 0.001865, 0.002983, 0.0, 0.0, 0.0, 0.0, 0.0, 0.0, 0.0, 0.0, 0.0, 0.0, 0.0, 0.0, 0.0, 0.0, 0.0, 0.0, 0.0, 0.0, 0.0, 0.0, 0.0, 0.0, 0.0, 0.0, 0.0, 0.0, 0.0, 0.0, 0.0, 0.0, 0.0, 0.0, 0.0, 0.0, 0.0, 0.0, 0.0, 0.0, 0.0, 0.0, 0.0, 0.0, 0.0, 0.0, 0.0, 0.0, 0.0, 0.0, 0.0, 0.0, 0.0, 0.0, 0.625, 1.0, 0.0, 0.0, 0.0, 0.0, 0.625, 1.0, 0.625, 1.0, 0.625, 1.0, 0.625, 1.0, 0.625, 1.0, 0.625, 1.0, 0.625, 1.0, 0.625, 1.0, 0.625, 1.0, 0.625, 1.0, 0.625, 1.0, 0.6229, 0.9966, 0.6234, 0.9975, 0.6234, 0.9975, 0.624, 0.9983, 0.624, 0.9983, 0.6245, 0.9992, 0.6245, 0.9992, 0.625, 1.0, 0.625, 1.0, 0.625, 1.0, 0.625, 1.0, 0.625, 1.0, 0.625, 1.0, 0.0, 0.0, 0.625, 1.0, 0.625, 1.0, 0.0, 0.0, 0.625, 1.0, 0.0, 0.0, 0.0, 0.0, 0.625, 1.0, 0.0, 0.0, 0.0, 0.0, 0.0, 0.0, 0.0, 0.0, 0.625, 1.0, 0.625, 1.0, 0.625, 1.0, 0.625, 1.0, 0.625, 1.0, 0.625, 1.0, 0.0, 0.0, 0.0, 0.0, 0.0, 0.0, 0.625, 1.0, 0.625, 1.0, 0.0, 0.0, 0.625, 1.0, 0.625, 1.0, 0.0, 0.0, 0.0, 0.0, 0.0, 0.0, 0.375, 1.0, 0.625, 1.0, 0.0, 0.0, 0.0, 0.0, 0.0, 0.0, 0.0, 0.0, 0.0, 0.0, 0.0, 0.0, 0.0, 0.0, 0.0, 0.0, 0.0, 0.0, 0.0, 0.0, 0.0, 0.0, 0.0, 0.0, 0.0, 0.0, 0.0, 0.0, 0.0, 0.0, 0.0, 0.0, 0.0, 0.0, 0.0, 0.0, 0.0, 0.0, 0.0, 0.0, 0.0, 0.0, 0.0, 0.0, 0.0, 0.0, 0.0, 0.0, 0.0, 0.0, 0.0, 0.0, 0.0, 0.0, 0.0, 0.0, 0.0, 0.0, 0.0, 0.0, 0.0, 0.0, 0.0, 0.0, 0.0, 0.0, 0.0, 0.0, 0.0, 0.0, 0.0, 0.0, 0.0, 0.0, 0.0, 0.0, 0.0, 0.0, 0.0, 0.0, 0.0, 0.0, 0.0, 0.0, 0.0, 0.0, 0.0, 0.0, 0.0, 0.0, 0.0, 0.0, 0.0, 0.0, 0.0, 0.0, 0.0, 0.0, 0.0, 0.0, 0.0, 0.0, 0.0, 0.0, 0.0, 0.0, 0.0, 0.0, 0.0, 0.0, 0.0, 0.0, 0.0, 0.0, 0.0, 0.0, 0.0, 0.0, 0.0, 0.0, 0.0, 0.0, 0.0, 0.0, 0.0, 0.0, 0.0, 0.0, 0.0, 0.0, 0.0, 0.0, 0.0, 0.0, 0.0, 0.0, 0.0, 0.0, 0.0, 0.0, 0.0, 0.0, 0.0, 0.0, 0.0, 0.0, 0.0, 0.0, 0.0, 0.0, 0.0, 0.0, 0.0, 0.0, 0.0, 0.0, 0.0, 0.0, 0.0, 0.0, 0.0, 0.0, 0.0, 0.0, 0.0, 0.0, 0.0, 0.0, 0.0, 0.0, 0.0, 0.0, 0.0, 0.0, 0.0, 0.0, 0.0, 0.0, 0.0, 0.0, 0.0, 0.0, 0.0, 0.0, 0.0, 0.0, 0.0, 0.0, 0.0, 0.0, 0.0, 0.0, 0.0, 0.0, 0.0, 0.0, 0.0, 0.0, 0.0, 0.0, 0.0, 0.0, 0.0, 0.0, 0.0, 0.0, 0.0, 0.0, 0.0, 0.0, 0.0, 0.0, 0.0, 0.0, 0.0, 0.0, 0.0, 0.0, 0.0, 0.0, 0.0, 0.0, 0.0, 0.0, 0.0, 0.0, 0.0, 0.0, 0.0, 0.0, 0.0, 0.0, 0.0, 0.0, 0.0, 0.0, 0.0, 0.0, 0.0, 0.0, 0.0, 0.0, 0.0, 0.0, 0.0, 0.0, 0.0, 0.0, 0.0, 0.0, 0.0, 0.0, 0.0, 0.0, 0.0, 0.0, 0.0, 0.0, 0.0, 0.0, 0.0, 0.0, 0.0, 0.0, 0.0, 0.0, 0.0, 0.0, 0.0, 0.0, 0.0, 0.0, 0.0, 0.0, 0.0, 0.0, 0.0, 0.0, 0.0, 0.0, 0.08461, 0.1354, 0.08461, 0.1354, 0.0, 0.0, 0.0, 0.0, 0.0, 0.0, 0.0, 0.0, 0.0, 0.0, 0.0, 0.0, 0.0, 0.0, 0.0, 0.0, 0.0, 0.0, 0.0, 0.0, 0.0, 0.0, 0.0, 0.0, 0.0, 0.0, 0.0, 0.0, 0.0, 0.0, 0.0, 0.0, 0.0, 0.0, 0.0, 0.0, 0.0, 0.0, 0.0, 0.0, 0.0, 0.0, 0.0, 0.0, 0.0, 0.0, 0.0, 0.0, 0.0, 0.0, 0.0, 0.0, 0.0, 0.0, 0.0, 0.0, 0.0, 0.0, 0.0, 0.0, 0.0, 0.0, 0.0, 0.0, 0.0, 0.0, 0.0, 0.0, 0.0, 0.0, 0.0, 0.0, 0.0, 0.0, 0.0, 0.0, 0.0, 0.0, 0.0, 0.0, 0.0, 0.0, 0.0, 0.0, 0.0, 0.0, 0.0, 0.0, 0.0, 0.0, 0.0, 0.0, 0.0, 0.0, 0.0, 0.0, 0.0, 0.0, 0.0, 0.0, 0.08461, 0.1354, 0.0, 0.0, 0.0, 0.0, 0.0, 0.0, 0.0, 0.0, 0.0, 0.0, 0.0, 0.0, 0.0, 0.0, 0.0, 0.0, 0.625, 1.0, 0.625, 1.0, 0.0, 0.0, 0.0, 0.0, 0.0, 0.0, 0.0, 0.0, 0.0, 0.0, 0.0, 0.0, 0.0, 0.0, 0.0, 0.0, 0.0, 0.0, 0.0, 0.0, 0.0, 0.0, 0.0, 0.0, 0.0, 0.0, 0.0, 0.0, 0.0, 0.0, 0.0, 0.0, 0.0, 0.0, 0.0, 0.0, 0.0, 0.0, 0.0, 0.0, 0.0, 0.0, 0.0, 0.0, 0.0, 0.0, 0.0, 0.0, 0.0, 0.0, 0.0, 0.0, 0.0, 0.0, 0.625, 1.0, 0.7352, 1.176, -0.06545, -0.1047, 0.0, 0.0, 0.7352, 1.176, 0.7351, 1.176, -0.06544, -0.1047, -0.06545, -0.1047, 0.7351, 1.176, 0.8453, 1.352, -0.1309, -0.2094, -0.06544, -0.1047, 0.8453, 1.352, 0.8453, 1.352, -0.1309, -0.2094, -0.1309, -0.2094, 0.8453, 1.352, 0.9554, 1.529, -0.1963, -0.3141, -0.1309, -0.2094, 0.9554, 1.529, 0.9553, 1.529, -0.1963, -0.314, -0.1963, -0.3141, 0.9553, 1.529, 1.065, 1.705, -0.2617, -0.4187, -0.1963, -0.314, 1.065, 1.705, 0.625, 1.0, 0.0, 0.0, -0.2617, -0.4187, 0.0, 0.0, 0.0, 0.0, 0.0, 0.0, 0.0, 0.0, 0.0, 0.0, 0.0, 0.0, 0.0, 0.0, 0.0, 0.0, 0.0, 0.0, 0.0, 0.0, 0.0, 0.0, 0.0, 0.0, 0.0, 0.0, 0.0, 0.0, 0.0, 0.0, 0.0, 0.0, 0.0, 0.0, 0.0, 0.0, 0.0, 0.0, 0.0, 0.0, 0.0, 0.0, 0.0, 0.0, 0.0, 0.0, 0.0, 0.0, 0.0, 0.0, 0.0, 0.0, 0.0, 0.0, 0.0, 0.0, 0.625, 1.0, 0.625, 1.0, 0.0, 0.0, 0.0, 0.0, 0.625, 1.0, 0.625, 1.0, 0.625, 1.0, 0.625, 1.0, 0.625, 1.0, 0.625, 1.0, 0.625, 1.0, 0.625, 1.0, 0.625, 1.0, 0.625, 1.0, 1.065, 1.705, 0.9553, 1.529, 0.9554, 1.529, 0.8453, 1.352, 0.8453, 1.352, 0.7351, 1.176, 0.7352, 1.176, 0.625, 1.0, 0.625, 1.0, 0.0, 0.0, 0.0, 0.0, 0.625, 1.0, 0.0, 0.0, 0.0, 0.0, 0.0, 0.0, 0.0, 0.0, 0.0, 0.0, 0.0, 0.0, 0.0, 0.0, 0.0, 0.0, 0.0, 0.0, 0.0, 0.0, 0.0, 0.0, 0.0, 0.0, 0.0, 0.0, 0.0, 0.0, 0.0, 0.0, 0.0, 0.0, 0.0, 0.0, 0.0, 0.0, 0.0, 0.0, 0.0, 0.0, 0.625, 1.0, 0.625, 1.0, 0.0, 0.0, 0.0, 0.0, 0.0, 0.0, 0.0, 0.0, 0.0, 0.0, 0.0, 0.0, 0.0, 0.0, 0.0, 0.0, 0.0, 0.0, 0.0, 0.0, 0.0, 0.0, 0.0, 0.0, 0.0, 0.0, 0.0, 0.0, 0.0, 0.0, 0.0, 0.0, 0.0, 0.0, 0.0, 0.0, 0.0, 0.0, 0.0, 0.0, -0.2617, -0.4187, 0.0, 0.0, 0.0, 0.0, 0.0, 0.0, -0.1963, -0.314, -0.2617, -0.4187, 0.0, 0.0, 0.0, 0.0, -0.1309, -0.2094, -0.1963, -0.3141, 0.0, 0.0, 0.0, 0.0, -0.1963, -0.3141, -0.1963, -0.314, 0.0, 0.0, 0.0, 0.0, 0.0, 0.0, -0.06545, -0.1047, 0.0, 0.0, 0.0, 0.0, -0.06545, -0.1047, -0.06544, -0.1047, 0.0, 0.0, 0.0, 0.0, -0.06544, -0.1047, -0.1309, -0.2094, 0.0, 0.0, 0.0, 0.0, -0.1309, -0.2094, -0.1309, -0.2094, 0.0, 0.0, 0.0, 0.0, 0.0, 0.0, 0.0, 0.0, 0.0, 0.0, 0.0, 0.0, 0.0, 0.0, 0.0, 0.0, 0.0, 0.0, 0.0, 0.0, 0.0, 0.0, 0.0, 0.0, 0.0, 0.0, 0.0, 0.0, 0.0, 0.0, 0.0, 0.0, 0.0, 0.0, 0.0, 0.0, 0.0, 0.0, 0.0, 0.0, 0.375, 0.9378, 0.375, 1.0, 0.375, 0.9689, 0.0, 0.0, 0.0, 0.0, 0.0, 0.0, 0.0, 0.0, 0.0, 0.0, 0.0, 0.0, 0.0, 0.0, 0.0, 0.0, 0.0, 0.0, 0.0, 0.0, 0.0, 0.0, 0.0, 0.0, 0.0, 0.0, 0.0, 0.0, 0.0, 0.0, 0.0, 0.0, 0.0, 0.0, 0.0, 0.0, 0.0, 0.0, 0.0, 0.0, 0.0, 0.0, 0.0, 0.0, 0.0, 0.0, 0.0, 0.0, 0.0, 0.0, 0.0, 0.0, 0.375, 1.0, 0.375, 1.0, 0.0, 0.0, 0.0, 0.0, 0.0, 0.0, 0.0, 0.0, 0.0, 0.0, 0.0, 0.0, 0.0, 0.0])
me_cube_010.update()
me_cube = bpy.data.meshes.new('Cube')
me_cube.from_pydata([(-2.892, -49.6, -0.05348), (-2.892, 0.2169, -0.05348), (-10.72, -49.56, -0.05348), (-11.66, -49.22, -0.05348), (-12.59, -47.01, -0.05348), (-12.81, -44.42, -0.05348), (-12.78, -24.62, -0.05348), (-12.71, -2.279, -0.05348), (-11.8, -0.1575, -0.05348), (-10.78, 0.2169, -0.05348), (-12.78, -26.77, -0.05348), (4.931, -49.56, -0.05348), (5.88, -49.22, -0.05348), (6.8, -47.01, -0.05348), (7.027, -44.42, -0.05348), (6.994, -24.62, -0.05348), (6.929, -2.279, -0.05348), (6.013, -0.1575, -0.05348), (4.999, 0.2169, -0.05348), (6.994, -26.77, -0.05348)], [(0, 2), (2, 3), (3, 4), (4, 5), (7, 8), (8, 9), (9, 1), (0, 11), (11, 12), (12, 13), (13, 14), (16, 17), (17, 18), (18, 1)], [(5, 6, 10), (6, 7, 10), (14, 19, 15), (15, 19, 16)])
_uv = me_cube.uv_layers.new(name='UVMap')
_uv.uv.foreach_set('vector', [0.0, 0.0, 0.0, 0.0, 0.0, 0.0, 0.0, 0.0, 0.0, 0.0, 0.0, 0.0, 0.0, 0.0, 0.0, 0.0, 0.0, 0.0, 0.0, 0.0, 0.0, 0.0, 0.0, 0.0])
me_cube.materials.append(mat_material)
me_cube.use_mirror_vertex_groups = False
me_cube.update()
me_cube_008 = bpy.data.meshes.new('Cube.008')
me_cube_008.from_pydata([(-20.2, 36.98, 0.4654), (-19.2, 34.97, 0.4654), (-22.04, 37.5, 0.4653), (-47.22, 36.98, 0.4654), (-45.38, 37.5, 0.4653), (-18.94, 31.29, 0.4653), (-18.94, 15.73, 0.4653), (-20.2, -21.08, 0.4654), (-22.04, -21.6, 0.4653), (-48.49, 31.29, 0.4653), (-48.22, 34.97, 0.4654), (-48.22, -19.06, 0.4654), (-48.49, -15.38, 0.4653), (-18.94, -15.38, 0.4653), (-19.2, -19.06, 0.4654), (-47.22, -21.08, 0.4654), (-45.38, -21.6, 0.4653), (-48.49, 0.1741, 0.4653), (-48.49, 15.73, 0.4653), (-18.94, 0.1741, 0.4653)], [], [(2, 0, 1, 5, 6, 19, 13, 14, 7, 8, 16, 15, 11, 12, 17, 18, 9, 10, 3, 4)])
me_cube_008.polygons.foreach_set('use_smooth', [True] * 1)
me_cube_008.polygons.foreach_set('material_index', [1])
_k = set([(0, 1), (0, 2), (1, 5), (2, 4), (3, 4), (3, 10), (5, 6), (6, 19), (7, 8), (7, 14), (8, 16), (9, 10), (9, 18), (11, 12), (11, 15), (12, 17), (13, 14), (13, 19), (15, 16), (17, 18)])
me_cube_008.attributes.new('sharp_edge', 'BOOLEAN', 'EDGE').data.foreach_set('value', [ (min(e.vertices), max(e.vertices)) in _k for e in me_cube_008.edges])
_uv = me_cube_008.uv_layers.new(name='UVMap')
_uv.uv.foreach_set('vector', [0.625, 0.2778, 0.625, 0.2417, 0.6126, 0.2376, 0.5972, 0.2375, 0.5324, 0.2375, 0.4676, 0.2375, 0.4028, 0.2375, 0.125, 0.5124, 0.1374, 0.5124, 0.1528, 0.5125, 0.3472, 0.5125, 0.3626, 0.5124, 0.3833, 0.5124, 0.4028, 0.5125, 0.4676, 0.5125, 0.5324, 0.5125, 0.5972, 0.5125, 0.6126, 0.5083, 0.6312, 0.4938, 0.6389, 0.4861])
me_cube_008.materials.append(mat_icerink_01)
me_cube_008.materials.append(mat_icerink_02)
me_cube_008.update()
me_cube_008.normals_split_custom_set([tuple(v) for v in zip(*[iter([1.671e-08, 3.251e-08, -1.0, 1.671e-08, 3.251e-08, -1.0, 1.671e-08, 3.251e-08, -1.0, 1.671e-08, 3.251e-08, -1.0, 1.671e-08, 3.251e-08, -1.0, 1.671e-08, 3.251e-08, -1.0, 1.671e-08, 3.251e-08, -1.0, 1.671e-08, 3.251e-08, -1.0, 1.671e-08, 3.251e-08, -1.0, 1.671e-08, 3.251e-08, -1.0, 1.671e-08, 3.251e-08, -1.0, 1.671e-08, 3.251e-08, -1.0, 1.671e-08, 3.251e-08, -1.0, 1.671e-08, 3.251e-08, -1.0, 1.671e-08, 3.251e-08, -1.0, 1.671e-08, 3.251e-08, -1.0, 1.671e-08, 3.251e-08, -1.0, 1.671e-08, 3.251e-08, -1.0, 1.671e-08, 3.251e-08, -1.0, 1.671e-08, 3.251e-08, -1.0])] * 3)])
me_cube_011 = bpy.data.meshes.new('Cube.011')
me_cube_011.from_pydata([(-18.86, -15.53, 0.3075), (-19.13, -19.22, 0.3076), (-21.97, -21.75, 0.3075), (-20.13, -21.23, 0.3076), (-21.97, -22.2, 0.3211), (-21.97, -15.53, 0.1785), (-18.64, -15.53, 0.3211), (-21.97, -21.75, 0.2424), (-20.13, -21.75, 0.3211), (-20.13, -21.23, 0.2424), (-20.13, -15.53, 0.1881), (-21.97, -19.21, 0.1881), (-20.13, -19.22, 0.1993), (-18.86, -19.21, 0.3211), (-18.86, -15.53, 0.2424), (-19.13, -19.22, 0.2424), (-21.97, 31.13, 0.1785), (-21.97, 37.8, 0.3211), (-18.64, 31.13, 0.3211), (-21.97, 34.81, 0.1881), (-20.13, 31.13, 0.1881), (-20.13, 34.81, 0.1993), (-20.13, 37.35, 0.3211), (-21.97, 37.35, 0.2424), (-20.13, 36.83, 0.2424), (-18.86, 31.13, 0.2424), (-18.86, 34.81, 0.3211), (-19.13, 34.81, 0.2424), (-21.97, -22.2, 1.32), (-18.64, -15.53, 1.32), (-20.13, -21.75, 1.32), (-21.97, -21.75, 1.398), (-20.13, -21.23, 1.398), (-18.86, -15.53, 1.398), (-18.86, -19.21, 1.32), (-19.13, -19.22, 1.398), (-21.97, 37.8, 1.32), (-18.64, 31.13, 1.32), (-21.97, 37.35, 1.398), (-20.13, 37.35, 1.32), (-20.13, 36.83, 1.398), (-18.86, 34.81, 1.32), (-18.86, 31.13, 1.398), (-19.13, 34.81, 1.398), (-45.31, -22.2, 0.3211), (-48.64, -15.53, 0.3211), (-45.31, -15.53, 0.1785), (-47.14, -21.75, 0.3211), (-45.31, -21.75, 0.2424), (-47.15, -21.23, 0.2424), (-48.41, -15.53, 0.2424), (-48.41, -19.21, 0.3211), (-48.15, -19.22, 0.2424), (-45.31, -19.21, 0.1881), (-47.14, -15.53, 0.1881), (-47.15, -19.22, 0.1993), (-45.31, 37.8, 0.3211), (-45.31, 31.13, 0.1785), (-48.64, 31.13, 0.3211), (-45.31, 37.35, 0.2424), (-47.14, 37.35, 0.3211), (-47.15, 36.83, 0.2424), (-47.14, 31.13, 0.1881), (-45.31, 34.81, 0.1881), (-47.15, 34.81, 0.1993), (-48.41, 34.81, 0.3211), (-48.41, 31.13, 0.2424), (-48.15, 34.81, 0.2424), (-45.31, -22.2, 1.32), (-48.64, -15.53, 1.32), (-45.31, -21.75, 1.398), (-47.14, -21.75, 1.32), (-47.15, -21.23, 1.398), (-48.41, -19.21, 1.32), (-48.41, -15.53, 1.398), (-48.15, -19.22, 1.398), (-45.31, 37.8, 1.32), (-48.64, 31.13, 1.32), (-47.14, 37.35, 1.32), (-45.31, 37.35, 1.398), (-47.15, 36.83, 1.398), (-48.41, 31.13, 1.398), (-48.41, 34.81, 1.32), (-48.15, 34.81, 1.398), (-21.97, 37.35, 0.3075), (-20.13, 36.83, 0.3076), (-18.86, 31.13, 0.3075), (-19.13, 34.81, 0.3076), (-45.31, -21.75, 0.3075), (-47.15, -21.23, 0.3076), (-48.41, -15.53, 0.3075), (-48.15, -19.22, 0.3076), (-47.15, 36.83, 0.3076), (-45.31, 37.35, 0.3075), (-48.15, 34.81, 0.3076), (-48.41, 31.13, 0.3075), (-21.97, 0.02117, 0.1785), (-21.97, 15.58, 0.1785), (-20.13, 15.58, 0.1881), (-20.13, 0.02117, 0.1881), (-18.86, 15.58, 0.2424), (-18.86, 0.02117, 0.2424), (-18.64, 15.58, 0.3211), (-18.64, 0.02117, 0.3211), (-18.86, 0.02116, 1.398), (-18.86, 15.58, 1.398), (-18.64, 0.02116, 1.32), (-18.64, 15.58, 1.32), (-48.64, 15.58, 1.32), (-48.64, 0.02117, 1.32), (-48.41, 0.02117, 1.398), (-48.41, 15.58, 1.398), (-45.31, 15.58, 0.1785), (-45.31, 0.02117, 0.1785), (-47.14, 0.02117, 0.1881), (-47.14, 15.58, 0.1881), (-48.41, 0.02117, 0.2424), (-48.41, 15.58, 0.2424), (-48.64, 0.02117, 0.3211), (-48.64, 15.58, 0.3211), (-18.86, 0.02117, 0.3075), (-18.86, 15.58, 0.3075), (-48.41, 0.02117, 0.3075), (-48.41, 15.58, 0.3075), (-20.13, 36.83, 0.3076), (-19.13, 34.81, 0.3076), (-21.97, 37.35, 0.3075), (-47.15, 36.83, 0.3076), (-45.31, 37.35, 0.3075), (-18.86, 31.13, 0.3075), (-18.86, 15.58, 0.3075), (-20.13, -21.23, 0.3076), (-21.97, -21.75, 0.3075), (-48.41, 31.13, 0.3075), (-48.15, 34.81, 0.3076), (-48.15, -19.22, 0.3076), (-48.41, -15.53, 0.3075), (-18.86, -15.53, 0.3075), (-19.13, -19.22, 0.3076), (-47.15, -21.23, 0.3076), (-45.31, -21.75, 0.3075), (-48.41, 0.02117, 0.3075), (-48.41, 15.58, 0.3075), (-18.86, 0.02117, 0.3075)], [], [(4, 7, 9, 8), (7, 11, 12, 9), (5, 10, 12, 11), (10, 14, 15, 12), (6, 13, 15, 14), (13, 8, 9, 15), (9, 12, 15), (16, 19, 21, 20), (19, 23, 24, 21), (17, 22, 24, 23), (22, 26, 27, 24), (18, 25, 27, 26), (25, 20, 21, 27), (21, 24, 27), (28, 30, 32, 31), (30, 34, 35, 32), (29, 33, 35, 34), (36, 38, 40, 39), (37, 41, 43, 42), (41, 39, 40, 43), (44, 47, 49, 48), (47, 51, 52, 49), (45, 50, 52, 51), (50, 54, 55, 52), (46, 53, 55, 54), (53, 48, 49, 55), (49, 52, 55), (56, 59, 61, 60), (59, 63, 64, 61), (57, 62, 64, 63), (62, 66, 67, 64), (58, 65, 67, 66), (65, 60, 61, 67), (61, 64, 67), (68, 70, 72, 71), (43, 40, 85, 87), (40, 38, 84, 85), (69, 73, 75, 74), (73, 71, 72, 75), (79, 80, 92, 93), (76, 78, 80, 79), (78, 82, 83, 80), (77, 81, 83, 82), (105, 42, 86, 121), (38, 79, 93, 84), (31, 32, 3, 2), (83, 81, 95, 94), (28, 4, 8, 30), (30, 8, 13, 34), (34, 13, 6, 29), (97, 16, 20, 98), (98, 20, 25, 100), (100, 25, 18, 102), (17, 36, 39, 22), (22, 39, 41, 26), (26, 41, 37, 18), (74, 75, 91, 90), (35, 33, 0, 1), (104, 33, 29, 106), (68, 28, 31, 70), (75, 72, 89, 91), (72, 70, 88, 89), (36, 76, 79, 38), (80, 83, 94, 92), (110, 74, 90, 122), (109, 69, 74, 110), (42, 43, 87, 86), (70, 31, 2, 88), (44, 68, 71, 47), (47, 71, 73, 51), (51, 73, 69, 45), (76, 56, 60, 78), (78, 60, 65, 82), (82, 65, 58, 77), (113, 46, 54, 114), (114, 54, 50, 116), (116, 50, 45, 118), (4, 44, 48, 7), (7, 48, 53, 11), (11, 53, 46, 5), (56, 17, 23, 59), (59, 23, 19, 63), (63, 19, 16, 57), (28, 68, 44, 4), (102, 18, 37, 107), (112, 57, 16, 97), (76, 36, 17, 56), (32, 35, 1, 3), (108, 77, 58, 119), (69, 109, 118, 45), (109, 108, 119, 118), (46, 113, 96, 5), (113, 112, 97, 96), (6, 103, 106, 29), (103, 102, 107, 106), (66, 117, 119, 58), (117, 116, 118, 119), (62, 115, 117, 66), (115, 114, 116, 117), (57, 112, 115, 62), (112, 113, 114, 115), (77, 108, 111, 81), (108, 109, 110, 111), (81, 111, 123, 95), (111, 110, 122, 123), (42, 105, 107, 37), (105, 104, 106, 107), (14, 101, 103, 6), (101, 100, 102, 103), (10, 99, 101, 14), (99, 98, 100, 101), (5, 96, 99, 10), (96, 97, 98, 99), (33, 104, 120, 0), (104, 105, 121, 120), (86, 87, 125, 129), (0, 120, 143, 137), (84, 93, 128, 126), (88, 2, 132, 140), (90, 91, 135, 136), (120, 121, 130, 143), (92, 94, 134, 127), (87, 85, 124, 125), (2, 3, 131, 132), (95, 123, 142, 133), (122, 90, 136, 141), (123, 122, 141, 142), (1, 0, 137, 138), (121, 86, 129, 130), (91, 89, 139, 135), (85, 84, 126, 124), (94, 95, 133, 134), (93, 92, 127, 128), (3, 1, 138, 131), (89, 88, 140, 139)])
me_cube_011.polygons.foreach_set('use_smooth', [True] * 135)
_k = set([(0, 1), (0, 33), (0, 120), (1, 3), (1, 35), (2, 3), (2, 31), (2, 88), (3, 32), (4, 7), (4, 8), (4, 28), (4, 44), (5, 11), (5, 96), (6, 13), (6, 14), (6, 29), (6, 103), (7, 9), (7, 11), (7, 48), (8, 9), (8, 13), (8, 30), (9, 12), (9, 15), (10, 12), (10, 99), (11, 12), (11, 53), (12, 15), (13, 15), (13, 34), (14, 15), (14, 101), (16, 19), (16, 97), (17, 22), (17, 23), (17, 36), (17, 56), (18, 25), (18, 26), (18, 37), (18, 102), (19, 21), (19, 23), (19, 63), (20, 21), (20, 98), (21, 24), (21, 27), (22, 24), (22, 26), (22, 39), (23, 24), (23, 59), (24, 27), (25, 27), (25, 100), (26, 27), (26, 41), (28, 30), (28, 31), (28, 68), (29, 33), (29, 34), (29, 106), (30, 32), (30, 34), (31, 32), (31, 70), (32, 35), (33, 35), (33, 104), (34, 35), (36, 38), (36, 39), (36, 76), (37, 41), (37, 42), (37, 107), (38, 40), (38, 79), (38, 84), (39, 40), (39, 41), (40, 43), (40, 85), (41, 43), (42, 43), (42, 86), (42, 105), (43, 87), (44, 47), (44, 48), (44, 68), (45, 50), (45, 51), (45, 69), (45, 118), (46, 53), (46, 113), (47, 49), (47, 51), (47, 71), (48, 49), (48, 53), (49, 52), (49, 55), (50, 52), (50, 116), (51, 52), (51, 73), (52, 55), (53, 55), (54, 55), (54, 114), (56, 59), (56, 60), (56, 76), (57, 63), (57, 112), (58, 65), (58, 66), (58, 77), (58, 119), (59, 61), (59, 63), (60, 61), (60, 65), (60, 78), (61, 64), (61, 67), (62, 64), (62, 115), (63, 64), (64, 67), (65, 67), (65, 82), (66, 67), (66, 117), (68, 70), (68, 71), (69, 73), (69, 74), (69, 109), (70, 72), (70, 88), (71, 72), (71, 73), (72, 75), (72, 89), (73, 75), (74, 75), (74, 90), (74, 110), (75, 91), (76, 78), (76, 79), (77, 81), (77, 82), (77, 108), (78, 80), (78, 82), (79, 80), (79, 93), (80, 83), (80, 92), (81, 83), (81, 95), (81, 111), (82, 83), (83, 94), (84, 85), (84, 93), (85, 87), (86, 87), (86, 121), (88, 89), (89, 91), (90, 91), (90, 122), (92, 93), (92, 94), (94, 95), (95, 123), (96, 97), (98, 99), (100, 101), (102, 103), (104, 105), (106, 107), (108, 109), (110, 111), (112, 113), (114, 115), (116, 117), (118, 119), (120, 121), (122, 123), (124, 125), (124, 126), (125, 129), (126, 128), (127, 128), (127, 134), (129, 130), (130, 143), (131, 132), (131, 138), (132, 140), (133, 134), (133, 142), (135, 136), (135, 139), (136, 141), (137, 138), (137, 143), (139, 140), (141, 142)])
me_cube_011.attributes.new('sharp_edge', 'BOOLEAN', 'EDGE').data.foreach_set('value', [ (min(e.vertices), max(e.vertices)) in _k for e in me_cube_011.edges])
_uv = me_cube_011.uv_layers.new(name='UVMap')
_uv.uv.foreach_set('vector', [0.1528, 0.7222, 0.1528, 0.7375, 0.1374, 0.7376, 0.1375, 0.7222, 0.1528, 0.7375, 0.1528, 0.75, 0.1374, 0.75, 0.1374, 0.7376, 0.4028, 0.9722, 0.4028, 1.0, 0.375, 0.9876, 0.375, 0.9722, 0.4028, 0.0, 0.4028, 0.01245, 0.375, 0.01244, 0.375, 0.0, 0.4028, 0.02778, 0.375, 0.02778, 0.375, 0.01244, 0.4028, 0.01245, 0.125, 0.7222, 0.1375, 0.7222, 0.1374, 0.7376, 0.125, 0.7376, 0.1374, 0.7376, 0.1374, 0.75, 0.125, 0.7376, 0.5972, 0.9722, 0.6125, 0.9722, 0.6126, 1.0, 0.5972, 1.0, 0.6125, 0.9722, 0.625, 0.9722, 0.625, 1.0, 0.6126, 1.0, 0.8472, 0.7222, 0.875, 0.7222, 0.875, 0.7376, 0.8472, 0.75, 0.625, 0.02778, 0.6125, 0.02778, 0.6126, 0.01244, 0.625, 0.01244, 0.5972, 0.02778, 0.5972, 0.01245, 0.6126, 0.01244, 0.6125, 0.02778, 0.5972, 0.01245, 0.5972, 0.0, 0.6126, 0.0, 0.6126, 0.01244, 0.6126, 0.0, 0.625, 0.01244, 0.6126, 0.01244, 0.1528, 0.5278, 0.1375, 0.5278, 0.1374, 0.5124, 0.1528, 0.5125, 0.1375, 0.5278, 0.125, 0.5278, 0.125, 0.5124, 0.1374, 0.5124, 0.4028, 0.2222, 0.4028, 0.2375, 0.375, 0.2376, 0.375, 0.2222, 0.8472, 0.5278, 0.8472, 0.5, 0.875, 0.5124, 0.875, 0.5278, 0.5972, 0.2222, 0.6125, 0.2222, 0.6126, 0.2376, 0.5972, 0.2375, 0.6125, 0.2222, 0.625, 0.2222, 0.625, 0.2417, 0.6126, 0.2376, 0.3472, 0.7222, 0.3625, 0.7222, 0.3626, 0.7376, 0.3472, 0.7375, 0.3625, 0.7222, 0.3875, 0.7222, 0.3833, 0.7376, 0.3626, 0.7376, 0.4028, 0.7222, 0.4028, 0.7375, 0.3833, 0.7376, 0.3875, 0.7222, 0.4028, 0.7375, 0.4028, 0.7625, 0.3688, 0.7562, 0.3833, 0.7376, 0.4028, 0.7778, 0.3611, 0.7639, 0.3688, 0.7562, 0.4028, 0.7625, 0.3611, 0.7639, 0.3472, 0.7375, 0.3626, 0.7376, 0.3688, 0.7562, 0.3626, 0.7376, 0.3833, 0.7376, 0.3688, 0.7562, 0.6528, 0.7222, 0.6389, 0.7639, 0.6312, 0.7562, 0.6375, 0.7222, 0.6389, 0.7639, 0.6125, 0.7778, 0.6126, 0.7624, 0.6312, 0.7562, 0.5972, 0.7778, 0.5972, 0.7625, 0.6126, 0.7624, 0.6125, 0.7778, 0.5972, 0.7625, 0.5972, 0.7375, 0.6126, 0.7417, 0.6126, 0.7624, 0.5972, 0.7222, 0.6125, 0.7222, 0.6126, 0.7417, 0.5972, 0.7375, 0.6125, 0.7222, 0.6375, 0.7222, 0.6312, 0.7562, 0.6126, 0.7417, 0.6312, 0.7562, 0.6126, 0.7624, 0.6126, 0.7417, 0.3472, 0.5278, 0.3472, 0.5125, 0.3626, 0.5124, 0.3625, 0.5278, 0.6126, 0.2376, 0.625, 0.2417, 0.625, 0.2417, 0.6126, 0.2376, 0.875, 0.5124, 0.8472, 0.5, 0.8472, 0.5, 0.875, 0.5124, 0.4028, 0.5278, 0.3875, 0.5278, 0.3833, 0.5124, 0.4028, 0.5125, 0.3875, 0.5278, 0.3625, 0.5278, 0.3626, 0.5124, 0.3833, 0.5124, 0.6389, 0.4861, 0.6312, 0.4938, 0.6312, 0.4938, 0.6389, 0.4861, 0.6528, 0.5278, 0.6375, 0.5278, 0.6312, 0.4938, 0.6389, 0.4861, 0.6375, 0.5278, 0.6125, 0.5278, 0.6126, 0.5083, 0.6312, 0.4938, 0.5972, 0.5278, 0.5972, 0.5125, 0.6126, 0.5083, 0.6125, 0.5278, 0.5324, 0.2375, 0.5972, 0.2375, 0.5972, 0.2375, 0.5324, 0.2375, 0.8472, 0.5, 0.6389, 0.4861, 0.6389, 0.4861, 0.8472, 0.5, 0.1528, 0.5125, 0.1374, 0.5124, 0.1374, 0.5124, 0.1528, 0.5125, 0.6126, 0.5083, 0.5972, 0.5125, 0.5972, 0.5125, 0.6126, 0.5083, 0.1528, 0.5278, 0.1528, 0.7222, 0.1375, 0.7222, 0.1375, 0.5278, 0.1375, 0.5278, 0.1375, 0.7222, 0.125, 0.7222, 0.125, 0.5278, 0.375, 0.2222, 0.375, 0.02778, 0.4028, 0.02778, 0.4028, 0.2222, 0.5324, 0.9722, 0.5972, 0.9722, 0.5972, 1.0, 0.5324, 1.0, 0.5324, 0.0, 0.5972, 0.0, 0.5972, 0.01245, 0.5324, 0.01245, 0.5324, 0.01245, 0.5972, 0.01245, 0.5972, 0.02778, 0.5324, 0.02778, 0.8472, 0.7222, 0.8472, 0.5278, 0.875, 0.5278, 0.875, 0.7222, 0.625, 0.02778, 0.625, 0.2222, 0.6125, 0.2222, 0.6125, 0.02778, 0.6125, 0.02778, 0.6125, 0.2222, 0.5972, 0.2222, 0.5972, 0.02778, 0.4028, 0.5125, 0.3833, 0.5124, 0.3833, 0.5124, 0.4028, 0.5125, 0.375, 0.2376, 0.4028, 0.2375, 0.4028, 0.2375, 0.375, 0.2376, 0.4676, 0.2375, 0.4028, 0.2375, 0.4028, 0.2222, 0.4676, 0.2222, 0.3472, 0.5278, 0.1528, 0.5278, 0.1528, 0.5125, 0.3472, 0.5125, 0.3833, 0.5124, 0.3626, 0.5124, 0.3626, 0.5124, 0.3833, 0.5124, 0.3626, 0.5124, 0.3472, 0.5125, 0.3472, 0.5125, 0.3626, 0.5124, 0.8472, 0.5278, 0.6528, 0.5278, 0.6389, 0.4861, 0.8472, 0.5, 0.6312, 0.4938, 0.6126, 0.5083, 0.6126, 0.5083, 0.6312, 0.4938, 0.4676, 0.5125, 0.4028, 0.5125, 0.4028, 0.5125, 0.4676, 0.5125, 0.4676, 0.5278, 0.4028, 0.5278, 0.4028, 0.5125, 0.4676, 0.5125, 0.5972, 0.2375, 0.6126, 0.2376, 0.6126, 0.2376, 0.5972, 0.2375, 0.3472, 0.5125, 0.1528, 0.5125, 0.1528, 0.5125, 0.3472, 0.5125, 0.3472, 0.7222, 0.3472, 0.5278, 0.3625, 0.5278, 0.3625, 0.7222, 0.3625, 0.7222, 0.3625, 0.5278, 0.3875, 0.5278, 0.3875, 0.7222, 0.3875, 0.7222, 0.3875, 0.5278, 0.4028, 0.5278, 0.4028, 0.7222, 0.6528, 0.5278, 0.6528, 0.7222, 0.6375, 0.7222, 0.6375, 0.5278, 0.6375, 0.5278, 0.6375, 0.7222, 0.6125, 0.7222, 0.6125, 0.5278, 0.6125, 0.5278, 0.6125, 0.7222, 0.5972, 0.7222, 0.5972, 0.5278, 0.4676, 0.7778, 0.4028, 0.7778, 0.4028, 0.7625, 0.4676, 0.7625, 0.4676, 0.7625, 0.4028, 0.7625, 0.4028, 0.7375, 0.4676, 0.7375, 0.4676, 0.7375, 0.4028, 0.7375, 0.4028, 0.7222, 0.4676, 0.7222, 0.1528, 0.7222, 0.3472, 0.7222, 0.3472, 0.7375, 0.1528, 0.7375, 0.1528, 0.7375, 0.3472, 0.7375, 0.3611, 0.7639, 0.1528, 0.75, 0.375, 0.9722, 0.3611, 0.7639, 0.4028, 0.7778, 0.4028, 0.9722, 0.6528, 0.7222, 0.8472, 0.7222, 0.8472, 0.75, 0.6389, 0.7639, 0.6389, 0.7639, 0.625, 0.9722, 0.6125, 0.9722, 0.6125, 0.7778, 0.6125, 0.7778, 0.6125, 0.9722, 0.5972, 0.9722, 0.5972, 0.7778, 0.1528, 0.5278, 0.3472, 0.5278, 0.3472, 0.7222, 0.1528, 0.7222, 0.5324, 0.02778, 0.5972, 0.02778, 0.5972, 0.2222, 0.5324, 0.2222, 0.5324, 0.7778, 0.5972, 0.7778, 0.5972, 0.9722, 0.5324, 0.9722, 0.6528, 0.5278, 0.8472, 0.5278, 0.8472, 0.7222, 0.6528, 0.7222, 0.1374, 0.5124, 0.125, 0.5124, 0.125, 0.5124, 0.1374, 0.5124, 0.5324, 0.5278, 0.5972, 0.5278, 0.5972, 0.7222, 0.5324, 0.7222, 0.4028, 0.5278, 0.4676, 0.5278, 0.4676, 0.7222, 0.4028, 0.7222, 0.4676, 0.5278, 0.5324, 0.5278, 0.5324, 0.7222, 0.4676, 0.7222, 0.4028, 0.7778, 0.4676, 0.7778, 0.4676, 0.9722, 0.4028, 0.9722, 0.4676, 0.7778, 0.5324, 0.7778, 0.5324, 0.9722, 0.4676, 0.9722, 0.4028, 0.02778, 0.4676, 0.02778, 0.4676, 0.2222, 0.4028, 0.2222, 0.4676, 0.02778, 0.5324, 0.02778, 0.5324, 0.2222, 0.4676, 0.2222, 0.5972, 0.7375, 0.5324, 0.7375, 0.5324, 0.7222, 0.5972, 0.7222, 0.5324, 0.7375, 0.4676, 0.7375, 0.4676, 0.7222, 0.5324, 0.7222, 0.5972, 0.7625, 0.5324, 0.7625, 0.5324, 0.7375, 0.5972, 0.7375, 0.5324, 0.7625, 0.4676, 0.7625, 0.4676, 0.7375, 0.5324, 0.7375, 0.5972, 0.7778, 0.5324, 0.7778, 0.5324, 0.7625, 0.5972, 0.7625, 0.5324, 0.7778, 0.4676, 0.7778, 0.4676, 0.7625, 0.5324, 0.7625, 0.5972, 0.5278, 0.5324, 0.5278, 0.5324, 0.5125, 0.5972, 0.5125, 0.5324, 0.5278, 0.4676, 0.5278, 0.4676, 0.5125, 0.5324, 0.5125, 0.5972, 0.5125, 0.5324, 0.5125, 0.5324, 0.5125, 0.5972, 0.5125, 0.5324, 0.5125, 0.4676, 0.5125, 0.4676, 0.5125, 0.5324, 0.5125, 0.5972, 0.2375, 0.5324, 0.2375, 0.5324, 0.2222, 0.5972, 0.2222, 0.5324, 0.2375, 0.4676, 0.2375, 0.4676, 0.2222, 0.5324, 0.2222, 0.4028, 0.01245, 0.4676, 0.01245, 0.4676, 0.02778, 0.4028, 0.02778, 0.4676, 0.01245, 0.5324, 0.01245, 0.5324, 0.02778, 0.4676, 0.02778, 0.4028, 0.0, 0.4676, 0.0, 0.4676, 0.01245, 0.4028, 0.01245, 0.4676, 0.0, 0.5324, 0.0, 0.5324, 0.01245, 0.4676, 0.01245, 0.4028, 0.9722, 0.4676, 0.9722, 0.4676, 1.0, 0.4028, 1.0, 0.4676, 0.9722, 0.5324, 0.9722, 0.5324, 1.0, 0.4676, 1.0, 0.4028, 0.2375, 0.4676, 0.2375, 0.4676, 0.2375, 0.4028, 0.2375, 0.4676, 0.2375, 0.5324, 0.2375, 0.5324, 0.2375, 0.4676, 0.2375, 0.5972, 0.2375, 0.6126, 0.2376, 0.6126, 0.2376, 0.5972, 0.2375, 0.4028, 0.2375, 0.4676, 0.2375, 0.4676, 0.2375, 0.4028, 0.2375, 0.8472, 0.5, 0.6389, 0.4861, 0.6389, 0.4861, 0.8472, 0.5, 0.3472, 0.5125, 0.1528, 0.5125, 0.1528, 0.5125, 0.3472, 0.5125, 0.4028, 0.5125, 0.3833, 0.5124, 0.3833, 0.5124, 0.4028, 0.5125, 0.4676, 0.2375, 0.5324, 0.2375, 0.5324, 0.2375, 0.4676, 0.2375, 0.6312, 0.4938, 0.6126, 0.5083, 0.6126, 0.5083, 0.6312, 0.4938, 0.6126, 0.2376, 0.625, 0.2417, 0.625, 0.2417, 0.6126, 0.2376, 0.1528, 0.5125, 0.1374, 0.5124, 0.1374, 0.5124, 0.1528, 0.5125, 0.5972, 0.5125, 0.5324, 0.5125, 0.5324, 0.5125, 0.5972, 0.5125, 0.4676, 0.5125, 0.4028, 0.5125, 0.4028, 0.5125, 0.4676, 0.5125, 0.5324, 0.5125, 0.4676, 0.5125, 0.4676, 0.5125, 0.5324, 0.5125, 0.375, 0.2376, 0.4028, 0.2375, 0.4028, 0.2375, 0.375, 0.2376, 0.5324, 0.2375, 0.5972, 0.2375, 0.5972, 0.2375, 0.5324, 0.2375, 0.3833, 0.5124, 0.3626, 0.5124, 0.3626, 0.5124, 0.3833, 0.5124, 0.875, 0.5124, 0.8472, 0.5, 0.8472, 0.5, 0.875, 0.5124, 0.6126, 0.5083, 0.5972, 0.5125, 0.5972, 0.5125, 0.6126, 0.5083, 0.6389, 0.4861, 0.6312, 0.4938, 0.6312, 0.4938, 0.6389, 0.4861, 0.1374, 0.5124, 0.125, 0.5124, 0.125, 0.5124, 0.1374, 0.5124, 0.3626, 0.5124, 0.3472, 0.5125, 0.3472, 0.5125, 0.3626, 0.5124])
me_cube_011.materials.append(mat_icerink_01_001)
me_cube_011.materials.append(mat_icerink_02_001)
me_cube_011.update()
me_cube_011.normals_split_custom_set([tuple(v) for v in zip(*[iter([0.04221, -0.1599, -0.9862, 0.04221, -0.1599, -0.9862, 0.04221, -0.1599, -0.9862, 0.04221, -0.1599, -0.9862, 0.006038, -0.02139, -0.9998, 0.006038, -0.02139, -0.9998, 0.006038, -0.02139, -0.9998, 0.006038, -0.02139, -0.9998, 0.005438, -0.001412, -1.0, 0.005438, -0.001412, -1.0, 0.005648, -0.002824, -1.0, 0.005648, -0.002824, -1.0, 0.04276, -0.001508, -0.9991, 0.04273, -0.007901, -0.9991, 0.04276, -0.003017, -0.9991, 0.04276, -0.003017, -0.9991, 0.3084, -0.02035, -0.951, 0.3084, -0.02035, -0.951, 0.3084, -0.02035, -0.951, 0.3084, -0.02035, -0.951, 0.2872, -0.1436, -0.9471, 0.2872, -0.1436, -0.9471, 0.2872, -0.1436, -0.9471, 0.2872, -0.1436, -0.9471, 0.04275, -0.02137, -0.9989, 0.04275, -0.02137, -0.9989, 0.04275, -0.02137, -0.9989, 0.005438, 0.001412, -1.0, 0.005648, 0.002824, -1.0, 0.005648, 0.002824, -1.0, 0.005438, 0.001412, -1.0, 0.006038, 0.02139, -0.9998, 0.006038, 0.02139, -0.9998, 0.006038, 0.02139, -0.9998, 0.006038, 0.02139, -0.9998, 0.04221, 0.1599, -0.9862, 0.04221, 0.1599, -0.9862, 0.04221, 0.1599, -0.9862, 0.04221, 0.1599, -0.9862, 0.2872, 0.1436, -0.9471, 0.2872, 0.1436, -0.9471, 0.2872, 0.1436, -0.9471, 0.2872, 0.1436, -0.9471, 0.3084, 0.02035, -0.951, 0.3084, 0.02035, -0.951, 0.3084, 0.02035, -0.951, 0.3084, 0.02035, -0.951, 0.04273, 0.007997, -0.9991, 0.04276, 0.001508, -0.9991, 0.04276, 0.003017, -0.9991, 0.04276, 0.003017, -0.9991, 0.04275, 0.02137, -0.9989, 0.04275, 0.02137, -0.9989, 0.04275, 0.02137, -0.9989, 0.04221, -0.1599, 0.9862, 0.04221, -0.1599, 0.9862, 0.04221, -0.1599, 0.9862, 0.04221, -0.1599, 0.9862, 0.2872, -0.1436, 0.9471, 0.2872, -0.1436, 0.9471, 0.2872, -0.1436, 0.9471, 0.2872, -0.1436, 0.9471, 0.3084, -0.02035, 0.951, 0.3084, -0.02035, 0.951, 0.3084, -0.02035, 0.951, 0.3084, -0.02035, 0.951, 0.04221, 0.1599, 0.9862, 0.04221, 0.1599, 0.9862, 0.04221, 0.1599, 0.9862, 0.04221, 0.1599, 0.9862, 0.3084, 0.02035, 0.951, 0.3084, 0.02035, 0.951, 0.3084, 0.02035, 0.951, 0.3084, 0.02035, 0.951, 0.2872, 0.1436, 0.9471, 0.2872, 0.1436, 0.9471, 0.2872, 0.1436, 0.9471, 0.2872, 0.1436, 0.9471, -0.04221, -0.1599, -0.9862, -0.04221, -0.1599, -0.9862, -0.04221, -0.1599, -0.9862, -0.04221, -0.1599, -0.9862, -0.2872, -0.1436, -0.9471, -0.2872, -0.1436, -0.9471, -0.2872, -0.1436, -0.9471, -0.2872, -0.1436, -0.9471, -0.3084, -0.02035, -0.951, -0.3084, -0.02035, -0.951, -0.3084, -0.02035, -0.951, -0.3084, -0.02035, -0.951, -0.04272, -0.007997, -0.9991, -0.04276, -0.001508, -0.9991, -0.04276, -0.003017, -0.9991, -0.04276, -0.003017, -0.9991, -0.005438, -0.001412, -1.0, -0.005648, -0.002824, -1.0, -0.005648, -0.002824, -1.0, -0.005438, -0.001412, -1.0, -0.006038, -0.02139, -0.9998, -0.006038, -0.02139, -0.9998, -0.006038, -0.02139, -0.9998, -0.006038, -0.02139, -0.9998, -0.04275, -0.02137, -0.9989, -0.04275, -0.02137, -0.9989, -0.04275, -0.02137, -0.9989, -0.04221, 0.1599, -0.9862, -0.04221, 0.1599, -0.9862, -0.04221, 0.1599, -0.9862, -0.04221, 0.1599, -0.9862, -0.006038, 0.02139, -0.9998, -0.006038, 0.02139, -0.9998, -0.006038, 0.02139, -0.9998, -0.006038, 0.02139, -0.9998, -0.005438, 0.001412, -1.0, -0.005438, 0.001412, -1.0, -0.005648, 0.002824, -1.0, -0.005648, 0.002824, -1.0, -0.04276, 0.001508, -0.9991, -0.04272, 0.007998, -0.9991, -0.04276, 0.003017, -0.9991, -0.04276, 0.003017, -0.9991, -0.3084, 0.02035, -0.951, -0.3084, 0.02035, -0.951, -0.3084, 0.02035, -0.951, -0.3084, 0.02035, -0.951, -0.2872, 0.1436, -0.9471, -0.2872, 0.1436, -0.9471, -0.2872, 0.1436, -0.9471, -0.2872, 0.1436, -0.9471, -0.04275, 0.02137, -0.9989, -0.04275, 0.02137, -0.9989, -0.04275, 0.02137, -0.9989, -0.04221, -0.1599, 0.9862, -0.04221, -0.1599, 0.9862, -0.04221, -0.1599, 0.9862, -0.04221, -0.1599, 0.9862, -0.8944, -0.4472, 0.0, -0.8944, -0.4472, 0.0, -0.8944, -0.4472, 0.0, -0.8944, -0.4472, 0.0, -0.2731, -0.962, 0.0, -0.2731, -0.962, 0.0, -0.2731, -0.962, 0.0, -0.2731, -0.962, 0.0, -0.3084, -0.02035, 0.951, -0.3084, -0.02035, 0.951, -0.3084, -0.02035, 0.951, -0.3084, -0.02035, 0.951, -0.2872, -0.1436, 0.9471, -0.2872, -0.1436, 0.9471, -0.2872, -0.1436, 0.9471, -0.2872, -0.1436, 0.9471, 0.2731, -0.962, -3.656e-06, 0.2731, -0.962, -3.656e-06, 0.2731, -0.962, -3.656e-06, 0.2731, -0.962, -3.656e-06, -0.04221, 0.1599, 0.9862, -0.04221, 0.1599, 0.9862, -0.04221, 0.1599, 0.9862, -0.04221, 0.1599, 0.9862, -0.2872, 0.1436, 0.9471, -0.2872, 0.1436, 0.9471, -0.2872, 0.1436, 0.9471, -0.2872, 0.1436, 0.9471, -0.3084, 0.02035, 0.951, -0.3084, 0.02035, 0.951, -0.3084, 0.02035, 0.951, -0.3084, 0.02035, 0.951, -1.0, 1.141e-07, -8.742e-07, -1.0, 1.703e-07, -8.742e-07, -1.0, 1.703e-07, -8.742e-07, -1.0, 1.141e-07, -8.742e-07, -3.27e-07, -1.0, 0.0, -3.27e-07, -1.0, 0.0, -3.27e-07, -1.0, 0.0, -3.27e-07, -1.0, 0.0, -0.2731, 0.962, 0.0, -0.2731, 0.962, 0.0, -0.2731, 0.962, 0.0, -0.2731, 0.962, 0.0, 0.9975, -0.07079, 0.0, 0.9975, -0.07079, 0.0, 0.9975, -0.07079, 0.0, 0.9975, -0.07079, 0.0, 0.2373, -0.9714, 2.505e-07, 0.2373, -0.9714, 2.505e-07, 0.2373, -0.9714, 2.505e-07, 0.2373, -0.9714, 2.505e-07, 0.8944, -0.4472, 1.875e-06, 0.8944, -0.4472, 1.875e-06, 0.8944, -0.4472, 1.875e-06, 0.8944, -0.4472, 1.875e-06, 0.9981, -0.06095, 9.72e-07, 0.9981, -0.06095, 9.72e-07, 0.9981, -0.06095, 9.72e-07, 0.9981, -0.06095, 9.72e-07, 0.005227, 4.05e-08, -1.0, 0.005438, 0.001412, -1.0, 0.005438, 0.001412, -1.0, 0.005227, 4.05e-08, -1.0, 0.04276, 3.704e-08, -0.9991, 0.04276, 0.001508, -0.9991, 0.04273, 0.007997, -0.9991, 0.04276, 3.704e-08, -0.9991, 0.3307, -1.696e-08, -0.9437, 0.3307, -6.34e-09, -0.9437, 0.3307, -6.34e-09, -0.9437, 0.3307, -1.696e-08, -0.9437, 0.2373, 0.9714, 1.312e-06, 0.2373, 0.9714, 1.312e-06, 0.2373, 0.9714, 1.312e-06, 0.2373, 0.9714, 1.312e-06, 0.8944, 0.4472, 2.946e-06, 0.8944, 0.4472, 2.946e-06, 0.8944, 0.4472, 2.946e-06, 0.8944, 0.4472, 2.946e-06, 0.9981, 0.06095, 1.814e-06, 0.9981, 0.06095, 1.814e-06, 0.9981, 0.06095, 1.814e-06, 0.9981, 0.06095, 1.814e-06, 0.9975, 0.07079, 3.672e-06, 0.9975, 0.07079, 3.672e-06, 0.9975, 0.07079, 3.672e-06, 0.9975, 0.07079, 3.672e-06, -0.9975, 0.07079, -9.477e-07, -0.9975, 0.07079, -9.477e-07, -0.9975, 0.07079, -9.477e-07, -0.9975, 0.07079, -9.477e-07, 0.3307, -7.417e-08, 0.9437, 0.3307, -1.425e-08, 0.9437, 0.3307, -1.425e-08, 0.9437, 0.3307, -7.417e-08, 0.9437, -3.22e-08, -0.1726, 0.985, -3.22e-08, -0.1726, 0.985, -3.22e-08, -0.1726, 0.985, -3.22e-08, -0.1726, 0.985, 0.8944, 0.4472, 3.106e-06, 0.8944, 0.4472, 3.106e-06, 0.8944, 0.4472, 3.106e-06, 0.8944, 0.4472, 3.106e-06, 0.2731, 0.962, 1.828e-06, 0.2731, 0.962, 1.828e-06, 0.2731, 0.962, 1.828e-06, 0.2731, 0.962, 1.828e-06, 1.118e-08, 0.1726, 0.985, 1.118e-08, 0.1726, 0.985, 1.118e-08, 0.1726, 0.985, 1.118e-08, 0.1726, 0.985, 0.8944, -0.4472, 4.658e-06, 0.8944, -0.4472, 4.658e-06, 0.8944, -0.4472, 4.658e-06, 0.8944, -0.4472, 4.658e-06, 1.0, -4.35e-07, 8.742e-07, 1.0, -5.474e-07, 1.748e-06, 1.0, -5.474e-07, 1.748e-06, 1.0, -4.35e-07, 8.742e-07, -0.3307, 3.458e-08, 0.9437, -0.3307, -6.202e-08, 0.9437, -0.3307, -6.202e-08, 0.9437, -0.3307, 3.458e-08, 0.9437, -0.9975, -0.07079, 0.0, -0.9975, -0.07079, 0.0, -0.9975, -0.07079, 0.0, -0.9975, -0.07079, 0.0, 1.226e-07, 1.0, 2.398e-06, 1.226e-07, 1.0, 2.398e-06, 1.226e-07, 1.0, 2.398e-06, 1.226e-07, 1.0, 2.398e-06, -0.2373, -0.9714, 0.0, -0.2373, -0.9714, 0.0, -0.2373, -0.9714, 0.0, -0.2373, -0.9714, 0.0, -0.8944, -0.4472, 0.0, -0.8944, -0.4472, 0.0, -0.8944, -0.4472, 0.0, -0.8944, -0.4472, 0.0, -0.9981, -0.06095, 0.0, -0.9981, -0.06095, 0.0, -0.9981, -0.06095, 0.0, -0.9981, -0.06095, 0.0, -0.2373, 0.9714, 4.036e-06, -0.2373, 0.9714, 4.036e-06, -0.2373, 0.9714, 4.036e-06, -0.2373, 0.9714, 4.036e-06, -0.8944, 0.4472, 0.0, -0.8944, 0.4472, 0.0, -0.8944, 0.4472, 0.0, -0.8944, 0.4472, 0.0, -0.9981, 0.06095, 0.0, -0.9981, 0.06095, 0.0, -0.9981, 0.06095, 0.0, -0.9981, 0.06095, 0.0, -0.005227, 4.142e-08, -1.0, -0.005438, -0.001412, -1.0, -0.005438, -0.001412, -1.0, -0.005227, 4.142e-08, -1.0, -0.04276, 3.756e-08, -0.9991, -0.04276, -0.001508, -0.9991, -0.04272, -0.007997, -0.9991, -0.04276, 3.756e-08, -0.9991, -0.3307, 1.132e-07, -0.9437, -0.3307, 4.884e-08, -0.9437, -0.3307, 4.884e-08, -0.9437, -0.3307, 1.132e-07, -0.9437, -8.318e-09, -0.1726, -0.985, -8.318e-09, -0.1726, -0.985, -8.318e-09, -0.1726, -0.985, -8.318e-09, -0.1726, -0.985, 1.713e-08, -0.02139, -0.9998, 1.713e-08, -0.02139, -0.9998, 1.713e-08, -0.02139, -0.9998, 1.713e-08, -0.02139, -0.9998, 1.974e-08, -0.002613, -1.0, 1.974e-08, -0.002613, -1.0, 1.841e-08, -0.001307, -1.0, 1.841e-08, -0.001307, -1.0, 6.145e-08, 0.1726, -0.985, 6.145e-08, 0.1726, -0.985, 6.145e-08, 0.1726, -0.985, 6.145e-08, 0.1726, -0.985, 2.108e-08, 0.02139, -0.9998, 2.108e-08, 0.02139, -0.9998, 2.108e-08, 0.02139, -0.9998, 2.108e-08, 0.02139, -0.9998, 1.638e-08, 0.002614, -1.0, 1.638e-08, 0.002614, -1.0, 1.706e-08, 0.001307, -1.0, 1.706e-08, 0.001307, -1.0, -1.226e-07, -1.0, 0.0, -1.226e-07, -1.0, 0.0, -1.226e-07, -1.0, 0.0, -1.226e-07, -1.0, 0.0, 1.0, -1.829e-07, 4.775e-07, 1.0, -1.215e-07, -2.342e-13, 1.0, -1.215e-07, -2.342e-13, 1.0, -1.829e-07, 4.775e-07, 1.741e-08, 4.023e-08, -1.0, 1.706e-08, 0.001307, -1.0, 1.706e-08, 0.001307, -1.0, 1.741e-08, 4.023e-08, -1.0, 8.174e-08, 1.0, 0.0, 8.174e-08, 1.0, 0.0, 8.174e-08, 1.0, 0.0, 8.174e-08, 1.0, 0.0, -0.8944, 0.4472, -7.764e-07, -0.8944, 0.4472, -7.764e-07, -0.8944, 0.4472, -7.764e-07, -0.8944, 0.4472, -7.764e-07, -1.0, 1.277e-07, 2.342e-13, -1.0, 9.825e-08, 0.0, -1.0, 9.825e-08, 0.0, -1.0, 1.277e-07, 2.342e-13, -1.0, 1.572e-07, 2.342e-13, -1.0, 1.572e-07, 3.513e-13, -1.0, 1.572e-07, 3.513e-13, -1.0, 1.572e-07, 2.342e-13, -1.0, 1.572e-07, 3.513e-13, -1.0, 1.277e-07, 2.342e-13, -1.0, 1.277e-07, 2.342e-13, -1.0, 1.572e-07, 3.513e-13, 1.841e-08, -0.001307, -1.0, 1.708e-08, 4.071e-08, -1.0, 1.708e-08, 4.071e-08, -1.0, 1.841e-08, -0.001307, -1.0, 1.708e-08, 4.071e-08, -1.0, 1.741e-08, 4.023e-08, -1.0, 1.741e-08, 4.023e-08, -1.0, 1.708e-08, 4.071e-08, -1.0, 1.0, -8.102e-08, 9.55e-07, 1.0, -1.627e-07, 9.55e-07, 1.0, -1.627e-07, 9.55e-07, 1.0, -8.102e-08, 9.55e-07, 1.0, -1.627e-07, 9.55e-07, 1.0, -1.829e-07, 4.775e-07, 1.0, -1.829e-07, 4.775e-07, 1.0, -1.627e-07, 9.55e-07, -0.3307, 3.854e-08, -0.9437, -0.3307, 1.081e-07, -0.9437, -0.3307, 1.081e-07, -0.9437, -0.3307, 3.854e-08, -0.9437, -0.3307, 1.081e-07, -0.9437, -0.3307, 1.132e-07, -0.9437, -0.3307, 1.132e-07, -0.9437, -0.3307, 1.081e-07, -0.9437, -0.04276, 0.001508, -0.9991, -0.04276, 3.678e-08, -0.9991, -0.04276, 3.678e-08, -0.9991, -0.04272, 0.007998, -0.9991, -0.04276, 3.678e-08, -0.9991, -0.04276, 3.756e-08, -0.9991, -0.04276, 3.756e-08, -0.9991, -0.04276, 3.678e-08, -0.9991, -0.005438, 0.001412, -1.0, -0.005227, 3.986e-08, -1.0, -0.005227, 3.986e-08, -1.0, -0.005438, 0.001412, -1.0, -0.005227, 3.986e-08, -1.0, -0.005227, 4.142e-08, -1.0, -0.005227, 4.142e-08, -1.0, -0.005227, 3.986e-08, -1.0, -0.3307, -4.867e-08, 0.9437, -0.3307, 4.126e-08, 0.9437, -0.3307, 4.126e-08, 0.9437, -0.3307, -4.867e-08, 0.9437, -0.3307, 4.126e-08, 0.9437, -0.3307, 3.458e-08, 0.9437, -0.3307, 3.458e-08, 0.9437, -0.3307, 4.126e-08, 0.9437, 1.0, -6.755e-08, 0.0, 1.0, -1.951e-07, -2.144e-13, 1.0, -1.951e-07, -2.144e-13, 1.0, -6.755e-08, 0.0, 1.0, -1.951e-07, -2.144e-13, 1.0, -4.35e-07, 8.742e-07, 1.0, -4.35e-07, 8.742e-07, 1.0, -1.951e-07, -2.144e-13, 0.3307, -6.968e-08, 0.9437, 0.3307, -1.019e-07, 0.9437, 0.3307, -1.019e-07, 0.9437, 0.3307, -6.968e-08, 0.9437, 0.3307, -1.019e-07, 0.9437, 0.3307, -7.417e-08, 0.9437, 0.3307, -7.417e-08, 0.9437, 0.3307, -1.019e-07, 0.9437, 0.3307, 1.557e-08, -0.9437, 0.3307, -6.01e-09, -0.9437, 0.3307, -6.01e-09, -0.9437, 0.3307, 1.557e-08, -0.9437, 0.3307, -6.01e-09, -0.9437, 0.3307, -1.696e-08, -0.9437, 0.3307, -1.696e-08, -0.9437, 0.3307, -6.01e-09, -0.9437, 0.04276, -0.001508, -0.9991, 0.04276, 3.574e-08, -0.9991, 0.04276, 3.574e-08, -0.9991, 0.04273, -0.007901, -0.9991, 0.04276, 3.574e-08, -0.9991, 0.04276, 3.704e-08, -0.9991, 0.04276, 3.704e-08, -0.9991, 0.04276, 3.574e-08, -0.9991, 0.005438, -0.001412, -1.0, 0.005227, 3.976e-08, -1.0, 0.005227, 3.976e-08, -1.0, 0.005438, -0.001412, -1.0, 0.005227, 3.976e-08, -1.0, 0.005227, 4.05e-08, -1.0, 0.005227, 4.05e-08, -1.0, 0.005227, 3.976e-08, -1.0, -1.0, 2.366e-07, -8.742e-07, -1.0, 1.473e-07, -8.742e-07, -1.0, 1.473e-07, -8.742e-07, -1.0, 2.366e-07, -8.742e-07, -1.0, 1.473e-07, -8.742e-07, -1.0, 1.141e-07, -8.742e-07, -1.0, 1.141e-07, -8.742e-07, -1.0, 1.473e-07, -8.742e-07, 0.0, 0.0, 1.0, 0.0, 0.0, 1.0, 0.0, 0.0, 1.0, 0.0, 0.0, 1.0, 0.0, 0.0, 1.0, 0.0, 0.0, 1.0, 0.0, 0.0, 1.0, 0.0, 0.0, 1.0, 0.0, 0.0, 1.0, 0.0, 0.0, 1.0, 0.0, 0.0, 1.0, 0.0, 0.0, 1.0, 0.0, 0.0, 1.0, 0.0, 0.0, 1.0, 0.0, 0.0, 1.0, 0.0, 0.0, 1.0, 0.0, 0.0, 1.0, 0.0, 0.0, 1.0, 0.0, 0.0, 1.0, 0.0, 0.0, 1.0, 0.0, 0.0, 1.0, 0.0, 0.0, 1.0, 0.0, 0.0, 1.0, 0.0, 0.0, 1.0, 0.0, 0.0, 1.0, 0.0, 0.0, 1.0, 0.0, 0.0, 1.0, 0.0, 0.0, 1.0, 0.0, 0.0, 1.0, 0.0, 0.0, 1.0, 0.0, 0.0, 1.0, 0.0, 0.0, 1.0, 0.0, 0.0, 1.0, 0.0, 0.0, 1.0, 0.0, 0.0, 1.0, 0.0, 0.0, 1.0, 0.0, 0.0, 1.0, 0.0, 0.0, 1.0, 0.0, 0.0, 1.0, 0.0, 0.0, 1.0, 0.0, 0.0, 1.0, 0.0, 0.0, 1.0, 0.0, 0.0, 1.0, 0.0, 0.0, 1.0, 0.0, 0.0, 1.0, 0.0, 0.0, 1.0, 0.0, 0.0, 1.0, 0.0, 0.0, 1.0, 0.0, 0.0, 1.0, 0.0, 0.0, 1.0, 0.0, 0.0, 1.0, 0.0, 0.0, 1.0, 0.0, 0.0, 1.0, 0.0, 0.0, 1.0, 0.0, 0.0, 1.0, 0.0, 0.0, 1.0, 0.0, 0.0, 1.0, 0.0, 0.0, 1.0, 0.0, 0.0, 1.0, 0.0, 0.0, 1.0, 0.0, 0.0, 1.0, 0.0, 0.0, 1.0, 0.0, 0.0, 1.0, 0.0, 0.0, 1.0, 0.0, 0.0, 1.0, 0.0, 0.0, 1.0, 0.0, 0.0, 1.0, 0.0, 0.0, 1.0, 0.0, 0.0, 1.0, 0.0, 0.0, 1.0, 0.0, 0.0, 1.0, 0.0, 0.0, 1.0, 0.0, 0.0, 1.0, 0.0, 0.0, 1.0, 0.0, 0.0, 1.0, 0.0, 0.0, 1.0, 0.0, 0.0, 1.0, 0.0, 0.0, 1.0, 0.0, 0.0, 1.0, 0.0, 0.0, 1.0])] * 3)])

# ---- objects
ob_stadium = bpy.data.objects.new('Stadium', me_cube_010)
ob_cube = bpy.data.objects.new('Cube', me_cube)
ob_light = bpy.data.objects.new('Light', light_light)
ob_camera = bpy.data.objects.new('Camera', cam_camera)
ob_ice_rink_main_ice = bpy.data.objects.new('Ice_Rink_Main Ice', me_cube_008)
ob_ice_rink_main_stage = bpy.data.objects.new('Ice_Rink_Main Stage', me_cube_011)

# ---- transforms, parenting, visibility, modifiers, constraints
ob_stadium.location = (0.0, 0.0, 0.0)
_m = ob_stadium.modifiers.new('Mirror', 'MIRROR')
_m.use_clip = True
_m.merge_threshold = 0.321
_m = ob_stadium.modifiers.new('Smooth by Angle', 'NODES')
_m.node_group = ng_smooth_by_angle
_m.use_pin_to_last = True
_m.show_group_selector = False
ob_cube.location = (-14.1, 39.69, 0.117)
ob_cube.scale = (2.026, 1.293, 1.0)
ob_cube.lock_rotations_4d = False
ob_cube.empty_display_type = 'ARROWS'
ob_cube.lineart.crease_threshold = 0.0
ob_light.location = (-10.63, 30.95, 5.803)
ob_light.rotation_euler = (0.6503, 0.05522, 1.866)
ob_light.lock_rotations_4d = False
ob_light.empty_display_type = 'ARROWS'
ob_light.color = (0.0, 0.0, 0.0, 0.0)
ob_light.lineart.crease_threshold = 0.0
ob_camera.location = (7.359, -6.926, 4.958)
ob_camera.rotation_euler = (1.109, 0.0, 0.8149)
ob_camera.lock_rotations_4d = False
ob_camera.empty_display_type = 'ARROWS'
ob_camera.color = (0.0, 0.0, 0.0, 0.0)
ob_camera.display_type = 'WIRE'
ob_camera.lineart.crease_threshold = 0.0
ob_ice_rink_main_ice.location = (0.0, 0.0, 0.0)
ob_ice_rink_main_stage.location = (0.0, 0.0, 0.0)

# ---- collection membership
scene.collection.objects.link(ob_stadium)
col_collection.objects.link(ob_cube)
col_collection.objects.link(ob_light)
col_collection.objects.link(ob_camera)
col_ice_rink_main.objects.link(ob_ice_rink_main_ice)
col_ice_rink_main.objects.link(ob_ice_rink_main_stage)

# ---- scene / render settings (as saved in the file)
scene.camera = ob_camera
scene.frame_start = 1; scene.frame_end = 250; scene.frame_set(0)
scene.render.engine = 'BLENDER_EEVEE_NEXT'
scene.render.bake_bias = 0.0
scene.render.bake_samples = 0
scene.cycles.sampling_pattern = 'TABULATED_SOBOL'
scene.eevee.use_volume_custom_range = False
bpy.context.view_layer.update()

